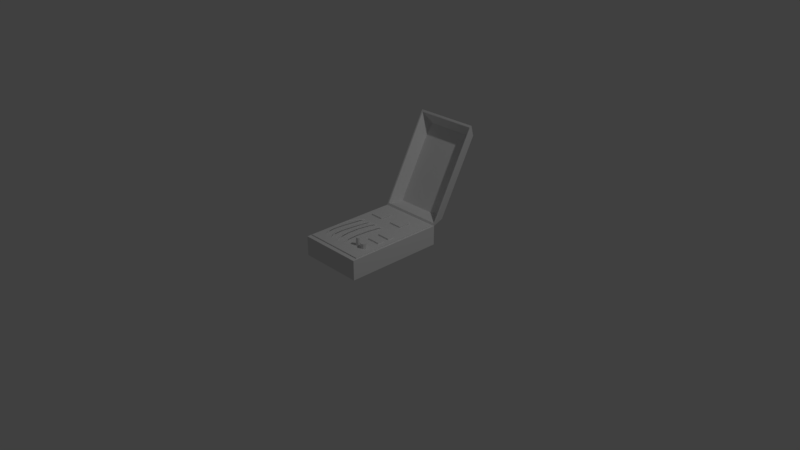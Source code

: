 # Source: circuit.blend  (saved by Blender 2.79.0; exported with 4.5.12 LTS)
import bpy
from mathutils import Matrix  # noqa: F401  (used for matrix-valued properties, if any)

bpy.ops.wm.read_factory_settings(use_empty=True)
scene = bpy.context.scene
scene.name = 'Scene'

# ---- collections
col_collection_1 = bpy.data.collections.new('Collection 1'); scene.collection.children.link(col_collection_1)

# ---- world
world_world = bpy.data.worlds.new('World'); scene.world = world_world
world_world.color = (0.05088, 0.05088, 0.05088)
world_world.use_sun_shadow = False
world_world.sun_shadow_jitter_overblur = 0.0
world_world.cycles.sampling_method = 'MANUAL'

# ---- cameras
cam_camera = bpy.data.cameras.new('Camera')
cam_camera.clip_end = 100.0
cam_camera.lens = 35.0
cam_camera.sensor_width = 32.0
cam_camera.sensor_height = 18.0
cam_camera.ortho_scale = 7.314
cam_camera.dof.focus_distance = 0.0
cam_camera.dof.aperture_fstop = 128.0

# ---- lights
light_lamp = bpy.data.lights.new('Lamp', 'POINT')
light_lamp.transmission_factor = 0.0
light_lamp.cutoff_distance = 30.0
light_lamp.energy = 100.0
light_lamp.shadow_buffer_clip_start = 1.001
light_lamp.shadow_soft_size = 0.1
light_lamp.shadow_maximum_resolution = 0.006
light_lamp.use_absolute_resolution = True
light_lamp_001 = bpy.data.lights.new('Lamp.001', 'POINT')
light_lamp_001.transmission_factor = 0.0
light_lamp_001.cutoff_distance = 30.0
light_lamp_001.energy = 100.0
light_lamp_001.shadow_buffer_clip_start = 1.001
light_lamp_001.shadow_soft_size = 0.1
light_lamp_001.shadow_maximum_resolution = 0.006
light_lamp_001.use_absolute_resolution = True

# ---- meshes
me_cube = bpy.data.meshes.new('Cube')
me_cube.from_pydata([(-0.4601, 1.388, 1.507), (-0.3907, 1.504, 1.324), (-0.4601, 0.7394, 0.3039), (-0.3907, 0.956, 0.3078), (0.4331, 1.388, 1.507), (0.3637, 1.504, 1.324), (0.4331, 0.7394, 0.3039), (0.3637, 0.956, 0.3078), (-0.4407, 0.7536, 0.3301), (-0.4407, 1.374, 1.481), (0.4137, 0.7536, 0.3301), (0.4137, 1.374, 1.481), (-0.3784, 0.9498, 0.3324), (-0.3784, 1.48, 1.315), (0.3514, 0.9498, 0.3324), (0.3514, 1.48, 1.315)], [], [(0, 1, 3, 2), (2, 3, 7, 6), (6, 7, 5, 4), (4, 5, 1, 0), (4, 0, 9, 11), (7, 3, 1, 5), (9, 8, 12, 13), (2, 6, 10, 8), (0, 2, 8, 9), (6, 4, 11, 10), (12, 14, 15, 13), (11, 9, 13, 15), (8, 10, 14, 12), (10, 11, 15, 14)])
me_cube.use_remesh_preserve_volume = False
me_cube.use_remesh_preserve_attributes = False
me_cube.use_mirror_vertex_groups = False
me_cube.update()
me_cube_019 = bpy.data.meshes.new('Cube.019')
me_cube_019.from_pydata([(-0.3286, 0.3599, 0.3219), (-0.3286, 0.3599, 0.3229), (-0.3183, 0.3599, 0.3219), (-0.3183, 0.3599, 0.3229), (-0.3286, 0.3531, 0.3219), (-0.3286, 0.3531, 0.3229), (-0.3183, 0.3531, 0.3219), (-0.3183, 0.3531, 0.3229), (-0.3286, 0.3512, 0.3219), (-0.3286, 0.3512, 0.3229), (-0.3183, 0.3512, 0.3219), (-0.3183, 0.3512, 0.3229), (-0.3286, 0.3522, 0.3157), (-0.3183, 0.3522, 0.3157), (-0.3286, 0.3503, 0.3157), (-0.3183, 0.3503, 0.3157), (-0.3079, 0.3599, 0.3219), (-0.3079, 0.3599, 0.3229), (-0.2976, 0.3599, 0.3219), (-0.2976, 0.3599, 0.3229), (-0.3079, 0.3531, 0.3219), (-0.3079, 0.3531, 0.3229), (-0.2976, 0.3531, 0.3219), (-0.2976, 0.3531, 0.3229), (-0.3079, 0.3512, 0.3219), (-0.3079, 0.3512, 0.3229), (-0.2976, 0.3512, 0.3219), (-0.2976, 0.3512, 0.3229), (-0.3079, 0.3522, 0.3157), (-0.2976, 0.3522, 0.3157), (-0.3079, 0.3503, 0.3157), (-0.2976, 0.3503, 0.3157), (-0.2873, 0.3599, 0.3219), (-0.2873, 0.3599, 0.3229), (-0.2769, 0.3599, 0.3219), (-0.2769, 0.3599, 0.3229), (-0.2873, 0.3531, 0.3219), (-0.2873, 0.3531, 0.3229), (-0.2769, 0.3531, 0.3219), (-0.2769, 0.3531, 0.3229), (-0.2873, 0.3512, 0.3219), (-0.2873, 0.3512, 0.3229), (-0.2769, 0.3512, 0.3219), (-0.2769, 0.3512, 0.3229), (-0.2873, 0.3522, 0.3157), (-0.2769, 0.3522, 0.3157), (-0.2873, 0.3503, 0.3157), (-0.2769, 0.3503, 0.3157), (-0.2666, 0.3599, 0.3219), (-0.2666, 0.3599, 0.3229), (-0.2563, 0.3599, 0.3219), (-0.2563, 0.3599, 0.3229), (-0.2666, 0.3531, 0.3219), (-0.2666, 0.3531, 0.3229), (-0.2563, 0.3531, 0.3219), (-0.2563, 0.3531, 0.3229), (-0.2666, 0.3512, 0.3219), (-0.2666, 0.3512, 0.3229), (-0.2563, 0.3512, 0.3219), (-0.2563, 0.3512, 0.3229), (-0.2666, 0.3522, 0.3157), (-0.2563, 0.3522, 0.3157), (-0.2666, 0.3503, 0.3157), (-0.2563, 0.3503, 0.3157), (-0.2459, 0.3599, 0.3219), (-0.2459, 0.3599, 0.3229), (-0.2356, 0.3599, 0.3219), (-0.2356, 0.3599, 0.3229), (-0.2459, 0.3531, 0.3219), (-0.2459, 0.3531, 0.3229), (-0.2356, 0.3531, 0.3219), (-0.2356, 0.3531, 0.3229), (-0.2459, 0.3512, 0.3219), (-0.2459, 0.3512, 0.3229), (-0.2356, 0.3512, 0.3219), (-0.2356, 0.3512, 0.3229), (-0.2459, 0.3522, 0.3157), (-0.2356, 0.3522, 0.3157), (-0.2459, 0.3503, 0.3157), (-0.2356, 0.3503, 0.3157), (-0.2253, 0.3599, 0.3219), (-0.2253, 0.3599, 0.3229), (-0.2149, 0.3599, 0.3219), (-0.2149, 0.3599, 0.3229), (-0.2253, 0.3531, 0.3219), (-0.2253, 0.3531, 0.3229), (-0.2149, 0.3531, 0.3219), (-0.2149, 0.3531, 0.3229), (-0.2253, 0.3512, 0.3219), (-0.2253, 0.3512, 0.3229), (-0.2149, 0.3512, 0.3219), (-0.2149, 0.3512, 0.3229), (-0.2253, 0.3522, 0.3157), (-0.2149, 0.3522, 0.3157), (-0.2253, 0.3503, 0.3157), (-0.2149, 0.3503, 0.3157), (-0.2046, 0.3599, 0.3219), (-0.2046, 0.3599, 0.3229), (-0.1942, 0.3599, 0.3219), (-0.1942, 0.3599, 0.3229), (-0.2046, 0.3531, 0.3219), (-0.2046, 0.3531, 0.3229), (-0.1942, 0.3531, 0.3219), (-0.1942, 0.3531, 0.3229), (-0.2046, 0.3512, 0.3219), (-0.2046, 0.3512, 0.3229), (-0.1942, 0.3512, 0.3219), (-0.1942, 0.3512, 0.3229), (-0.2046, 0.3522, 0.3157), (-0.1942, 0.3522, 0.3157), (-0.2046, 0.3503, 0.3157), (-0.1942, 0.3503, 0.3157), (-0.1839, 0.3599, 0.3219), (-0.1839, 0.3599, 0.3229), (-0.1736, 0.3599, 0.3219), (-0.1736, 0.3599, 0.3229), (-0.1839, 0.3531, 0.3219), (-0.1839, 0.3531, 0.3229), (-0.1736, 0.3531, 0.3219), (-0.1736, 0.3531, 0.3229), (-0.1839, 0.3512, 0.3219), (-0.1839, 0.3512, 0.3229), (-0.1736, 0.3512, 0.3219), (-0.1736, 0.3512, 0.3229), (-0.1839, 0.3522, 0.3157), (-0.1736, 0.3522, 0.3157), (-0.1839, 0.3503, 0.3157), (-0.1736, 0.3503, 0.3157), (-0.1736, 0.5393, 0.3219), (-0.1736, 0.5393, 0.3229), (-0.1839, 0.5393, 0.3219), (-0.1839, 0.5393, 0.3229), (-0.1736, 0.5461, 0.3219), (-0.1736, 0.5461, 0.3229), (-0.1839, 0.5461, 0.3219), (-0.1839, 0.5461, 0.3229), (-0.1736, 0.548, 0.3219), (-0.1736, 0.548, 0.3229), (-0.1839, 0.548, 0.3219), (-0.1839, 0.548, 0.3229), (-0.1736, 0.547, 0.3157), (-0.1839, 0.547, 0.3157), (-0.1736, 0.5489, 0.3157), (-0.1839, 0.5489, 0.3157), (-0.1942, 0.5393, 0.3219), (-0.1942, 0.5393, 0.3229), (-0.2046, 0.5393, 0.3219), (-0.2046, 0.5393, 0.3229), (-0.1942, 0.5461, 0.3219), (-0.1942, 0.5461, 0.3229), (-0.2046, 0.5461, 0.3219), (-0.2046, 0.5461, 0.3229), (-0.1942, 0.548, 0.3219), (-0.1942, 0.548, 0.3229), (-0.2046, 0.548, 0.3219), (-0.2046, 0.548, 0.3229), (-0.1942, 0.547, 0.3157), (-0.2046, 0.547, 0.3157), (-0.1942, 0.5489, 0.3157), (-0.2046, 0.5489, 0.3157), (-0.2149, 0.5393, 0.3219), (-0.2149, 0.5393, 0.3229), (-0.2253, 0.5393, 0.3219), (-0.2253, 0.5393, 0.3229), (-0.2149, 0.5461, 0.3219), (-0.2149, 0.5461, 0.3229), (-0.2253, 0.5461, 0.3219), (-0.2253, 0.5461, 0.3229), (-0.2149, 0.548, 0.3219), (-0.2149, 0.548, 0.3229), (-0.2253, 0.548, 0.3219), (-0.2253, 0.548, 0.3229), (-0.2149, 0.547, 0.3157), (-0.2253, 0.547, 0.3157), (-0.2149, 0.5489, 0.3157), (-0.2253, 0.5489, 0.3157), (-0.2356, 0.5393, 0.3219), (-0.2356, 0.5393, 0.3229), (-0.2459, 0.5393, 0.3219), (-0.2459, 0.5393, 0.3229), (-0.2356, 0.5461, 0.3219), (-0.2356, 0.5461, 0.3229), (-0.2459, 0.5461, 0.3219), (-0.2459, 0.5461, 0.3229), (-0.2356, 0.548, 0.3219), (-0.2356, 0.548, 0.3229), (-0.2459, 0.548, 0.3219), (-0.2459, 0.548, 0.3229), (-0.2356, 0.547, 0.3157), (-0.2459, 0.547, 0.3157), (-0.2356, 0.5489, 0.3157), (-0.2459, 0.5489, 0.3157), (-0.2563, 0.5393, 0.3219), (-0.2563, 0.5393, 0.3229), (-0.2666, 0.5393, 0.3219), (-0.2666, 0.5393, 0.3229), (-0.2563, 0.5461, 0.3219), (-0.2563, 0.5461, 0.3229), (-0.2666, 0.5461, 0.3219), (-0.2666, 0.5461, 0.3229), (-0.2563, 0.548, 0.3219), (-0.2563, 0.548, 0.3229), (-0.2666, 0.548, 0.3219), (-0.2666, 0.548, 0.3229), (-0.2563, 0.547, 0.3157), (-0.2666, 0.547, 0.3157), (-0.2563, 0.5489, 0.3157), (-0.2666, 0.5489, 0.3157), (-0.2769, 0.5393, 0.3219), (-0.2769, 0.5393, 0.3229), (-0.2873, 0.5393, 0.3219), (-0.2873, 0.5393, 0.3229), (-0.2769, 0.5461, 0.3219), (-0.2769, 0.5461, 0.3229), (-0.2873, 0.5461, 0.3219), (-0.2873, 0.5461, 0.3229), (-0.2769, 0.548, 0.3219), (-0.2769, 0.548, 0.3229), (-0.2873, 0.548, 0.3219), (-0.2873, 0.548, 0.3229), (-0.2769, 0.547, 0.3157), (-0.2873, 0.547, 0.3157), (-0.2769, 0.5489, 0.3157), (-0.2873, 0.5489, 0.3157), (-0.2976, 0.5393, 0.3219), (-0.2976, 0.5393, 0.3229), (-0.3079, 0.5393, 0.3219), (-0.3079, 0.5393, 0.3229), (-0.2976, 0.5461, 0.3219), (-0.2976, 0.5461, 0.3229), (-0.3079, 0.5461, 0.3219), (-0.3079, 0.5461, 0.3229), (-0.2976, 0.548, 0.3219), (-0.2976, 0.548, 0.3229), (-0.3079, 0.548, 0.3219), (-0.3079, 0.548, 0.3229), (-0.2976, 0.547, 0.3157), (-0.3079, 0.547, 0.3157), (-0.2976, 0.5489, 0.3157), (-0.3079, 0.5489, 0.3157), (-0.3183, 0.5393, 0.3219), (-0.3183, 0.5393, 0.3229), (-0.3286, 0.5393, 0.3219), (-0.3286, 0.5393, 0.3229), (-0.3183, 0.5461, 0.3219), (-0.3183, 0.5461, 0.3229), (-0.3286, 0.5461, 0.3219), (-0.3286, 0.5461, 0.3229), (-0.3183, 0.548, 0.3219), (-0.3183, 0.548, 0.3229), (-0.3286, 0.548, 0.3219), (-0.3286, 0.548, 0.3229), (-0.3183, 0.547, 0.3157), (-0.3286, 0.547, 0.3157), (-0.3183, 0.5489, 0.3157), (-0.3286, 0.5489, 0.3157), (-0.34, 0.5273, 0.3219), (-0.34, 0.5273, 0.3229), (-0.34, 0.517, 0.3219), (-0.34, 0.517, 0.3229), (-0.3468, 0.5273, 0.3219), (-0.3468, 0.5273, 0.3229), (-0.3468, 0.517, 0.3219), (-0.3468, 0.517, 0.3229), (-0.3487, 0.5273, 0.3219), (-0.3487, 0.5273, 0.3229), (-0.3487, 0.517, 0.3219), (-0.3487, 0.517, 0.3229), (-0.3477, 0.5273, 0.3157), (-0.3477, 0.517, 0.3157), (-0.3496, 0.5273, 0.3157), (-0.3496, 0.517, 0.3157), (-0.34, 0.5067, 0.3219), (-0.34, 0.5067, 0.3229), (-0.34, 0.4963, 0.3219), (-0.34, 0.4963, 0.3229), (-0.3468, 0.5067, 0.3219), (-0.3468, 0.5067, 0.3229), (-0.3468, 0.4963, 0.3219), (-0.3468, 0.4963, 0.3229), (-0.3487, 0.5067, 0.3219), (-0.3487, 0.5067, 0.3229), (-0.3487, 0.4963, 0.3219), (-0.3487, 0.4963, 0.3229), (-0.3477, 0.5067, 0.3157), (-0.3477, 0.4963, 0.3157), (-0.3496, 0.5067, 0.3157), (-0.3496, 0.4963, 0.3157), (-0.34, 0.486, 0.3219), (-0.34, 0.486, 0.3229), (-0.34, 0.4757, 0.3219), (-0.34, 0.4757, 0.3229), (-0.3468, 0.486, 0.3219), (-0.3468, 0.486, 0.3229), (-0.3468, 0.4757, 0.3219), (-0.3468, 0.4757, 0.3229), (-0.3487, 0.486, 0.3219), (-0.3487, 0.486, 0.3229), (-0.3487, 0.4757, 0.3219), (-0.3487, 0.4757, 0.3229), (-0.3477, 0.486, 0.3157), (-0.3477, 0.4757, 0.3157), (-0.3496, 0.486, 0.3157), (-0.3496, 0.4757, 0.3157), (-0.34, 0.4653, 0.3219), (-0.34, 0.4653, 0.3229), (-0.34, 0.455, 0.3219), (-0.34, 0.455, 0.3229), (-0.3468, 0.4653, 0.3219), (-0.3468, 0.4653, 0.3229), (-0.3468, 0.455, 0.3219), (-0.3468, 0.455, 0.3229), (-0.3487, 0.4653, 0.3219), (-0.3487, 0.4653, 0.3229), (-0.3487, 0.455, 0.3219), (-0.3487, 0.455, 0.3229), (-0.3477, 0.4653, 0.3157), (-0.3477, 0.455, 0.3157), (-0.3496, 0.4653, 0.3157), (-0.3496, 0.455, 0.3157), (-0.34, 0.4447, 0.3219), (-0.34, 0.4447, 0.3229), (-0.34, 0.4343, 0.3219), (-0.34, 0.4343, 0.3229), (-0.3468, 0.4447, 0.3219), (-0.3468, 0.4447, 0.3229), (-0.3468, 0.4343, 0.3219), (-0.3468, 0.4343, 0.3229), (-0.3487, 0.4447, 0.3219), (-0.3487, 0.4447, 0.3229), (-0.3487, 0.4343, 0.3219), (-0.3487, 0.4343, 0.3229), (-0.3477, 0.4447, 0.3157), (-0.3477, 0.4343, 0.3157), (-0.3496, 0.4447, 0.3157), (-0.3496, 0.4343, 0.3157), (-0.34, 0.424, 0.3219), (-0.34, 0.424, 0.3229), (-0.34, 0.4137, 0.3219), (-0.34, 0.4137, 0.3229), (-0.3468, 0.424, 0.3219), (-0.3468, 0.424, 0.3229), (-0.3468, 0.4137, 0.3219), (-0.3468, 0.4137, 0.3229), (-0.3487, 0.424, 0.3219), (-0.3487, 0.424, 0.3229), (-0.3487, 0.4137, 0.3219), (-0.3487, 0.4137, 0.3229), (-0.3477, 0.424, 0.3157), (-0.3477, 0.4137, 0.3157), (-0.3496, 0.424, 0.3157), (-0.3496, 0.4137, 0.3157), (-0.34, 0.4033, 0.3219), (-0.34, 0.4033, 0.3229), (-0.34, 0.393, 0.3219), (-0.34, 0.393, 0.3229), (-0.3468, 0.4033, 0.3219), (-0.3468, 0.4033, 0.3229), (-0.3468, 0.393, 0.3219), (-0.3468, 0.393, 0.3229), (-0.3487, 0.4033, 0.3219), (-0.3487, 0.4033, 0.3229), (-0.3487, 0.393, 0.3219), (-0.3487, 0.393, 0.3229), (-0.3477, 0.4033, 0.3157), (-0.3477, 0.393, 0.3157), (-0.3496, 0.4033, 0.3157), (-0.3496, 0.393, 0.3157), (-0.34, 0.3827, 0.3219), (-0.34, 0.3827, 0.3229), (-0.34, 0.3723, 0.3219), (-0.34, 0.3723, 0.3229), (-0.3468, 0.3827, 0.3219), (-0.3468, 0.3827, 0.3229), (-0.3468, 0.3723, 0.3219), (-0.3468, 0.3723, 0.3229), (-0.3487, 0.3827, 0.3219), (-0.3487, 0.3827, 0.3229), (-0.3487, 0.3723, 0.3219), (-0.3487, 0.3723, 0.3229), (-0.3477, 0.3827, 0.3157), (-0.3477, 0.3723, 0.3157), (-0.3496, 0.3827, 0.3157), (-0.3496, 0.3723, 0.3157), (-0.1606, 0.3723, 0.3219), (-0.1606, 0.3723, 0.3229), (-0.1606, 0.3827, 0.3219), (-0.1606, 0.3827, 0.3229), (-0.1538, 0.3723, 0.3219), (-0.1538, 0.3723, 0.3229), (-0.1538, 0.3827, 0.3219), (-0.1538, 0.3827, 0.3229), (-0.1519, 0.3723, 0.3219), (-0.1519, 0.3723, 0.3229), (-0.1519, 0.3827, 0.3219), (-0.1519, 0.3827, 0.3229), (-0.1529, 0.3723, 0.3157), (-0.1529, 0.3827, 0.3157), (-0.151, 0.3723, 0.3157), (-0.151, 0.3827, 0.3157), (-0.1606, 0.393, 0.3219), (-0.1606, 0.393, 0.3229), (-0.1606, 0.4033, 0.3219), (-0.1606, 0.4033, 0.3229), (-0.1538, 0.393, 0.3219), (-0.1538, 0.393, 0.3229), (-0.1538, 0.4033, 0.3219), (-0.1538, 0.4033, 0.3229), (-0.1519, 0.393, 0.3219), (-0.1519, 0.393, 0.3229), (-0.1519, 0.4033, 0.3219), (-0.1519, 0.4033, 0.3229), (-0.1529, 0.393, 0.3157), (-0.1529, 0.4033, 0.3157), (-0.151, 0.393, 0.3157), (-0.151, 0.4033, 0.3157), (-0.1606, 0.4137, 0.3219), (-0.1606, 0.4137, 0.3229), (-0.1606, 0.424, 0.3219), (-0.1606, 0.424, 0.3229), (-0.1538, 0.4137, 0.3219), (-0.1538, 0.4137, 0.3229), (-0.1538, 0.424, 0.3219), (-0.1538, 0.424, 0.3229), (-0.1519, 0.4137, 0.3219), (-0.1519, 0.4137, 0.3229), (-0.1519, 0.424, 0.3219), (-0.1519, 0.424, 0.3229), (-0.1529, 0.4137, 0.3157), (-0.1529, 0.424, 0.3157), (-0.151, 0.4137, 0.3157), (-0.151, 0.424, 0.3157), (-0.1606, 0.4343, 0.3219), (-0.1606, 0.4343, 0.3229), (-0.1606, 0.4447, 0.3219), (-0.1606, 0.4447, 0.3229), (-0.1538, 0.4343, 0.3219), (-0.1538, 0.4343, 0.3229), (-0.1538, 0.4447, 0.3219), (-0.1538, 0.4447, 0.3229), (-0.1519, 0.4343, 0.3219), (-0.1519, 0.4343, 0.3229), (-0.1519, 0.4447, 0.3219), (-0.1519, 0.4447, 0.3229), (-0.1529, 0.4343, 0.3157), (-0.1529, 0.4447, 0.3157), (-0.151, 0.4343, 0.3157), (-0.151, 0.4447, 0.3157), (-0.1606, 0.455, 0.3219), (-0.1606, 0.455, 0.3229), (-0.1606, 0.4653, 0.3219), (-0.1606, 0.4653, 0.3229), (-0.1538, 0.455, 0.3219), (-0.1538, 0.455, 0.3229), (-0.1538, 0.4653, 0.3219), (-0.1538, 0.4653, 0.3229), (-0.1519, 0.455, 0.3219), (-0.1519, 0.455, 0.3229), (-0.1519, 0.4653, 0.3219), (-0.1519, 0.4653, 0.3229), (-0.1529, 0.455, 0.3157), (-0.1529, 0.4653, 0.3157), (-0.151, 0.455, 0.3157), (-0.151, 0.4653, 0.3157), (-0.1606, 0.4757, 0.3219), (-0.1606, 0.4757, 0.3229), (-0.1606, 0.486, 0.3219), (-0.1606, 0.486, 0.3229), (-0.1538, 0.4757, 0.3219), (-0.1538, 0.4757, 0.3229), (-0.1538, 0.486, 0.3219), (-0.1538, 0.486, 0.3229), (-0.1519, 0.4757, 0.3219), (-0.1519, 0.4757, 0.3229), (-0.1519, 0.486, 0.3219), (-0.1519, 0.486, 0.3229), (-0.1529, 0.4757, 0.3157), (-0.1529, 0.486, 0.3157), (-0.151, 0.4757, 0.3157), (-0.151, 0.486, 0.3157), (-0.1606, 0.4963, 0.3219), (-0.1606, 0.4963, 0.3229), (-0.1606, 0.5067, 0.3219), (-0.1606, 0.5067, 0.3229), (-0.1538, 0.4963, 0.3219), (-0.1538, 0.4963, 0.3229), (-0.1538, 0.5067, 0.3219), (-0.1538, 0.5067, 0.3229), (-0.1519, 0.4963, 0.3219), (-0.1519, 0.4963, 0.3229), (-0.1519, 0.5067, 0.3219), (-0.1519, 0.5067, 0.3229), (-0.1529, 0.4963, 0.3157), (-0.1529, 0.5067, 0.3157), (-0.151, 0.4963, 0.3157), (-0.151, 0.5067, 0.3157), (-0.1606, 0.517, 0.3219), (-0.1606, 0.517, 0.3229), (-0.1606, 0.5273, 0.3219), (-0.1606, 0.5273, 0.3229), (-0.1538, 0.517, 0.3219), (-0.1538, 0.517, 0.3229), (-0.1538, 0.5273, 0.3219), (-0.1538, 0.5273, 0.3229), (-0.1519, 0.517, 0.3219), (-0.1519, 0.517, 0.3229), (-0.1519, 0.5273, 0.3219), (-0.1519, 0.5273, 0.3229), (-0.1529, 0.517, 0.3157), (-0.1529, 0.5273, 0.3157), (-0.151, 0.517, 0.3157), (-0.151, 0.5273, 0.3157), (-0.3405, 0.3596, 0.3164), (-0.3405, 0.3596, 0.3337), (-0.3405, 0.5396, 0.3164), (-0.3405, 0.5396, 0.3337), (-0.1606, 0.3596, 0.3164), (-0.1606, 0.3596, 0.3337), (-0.1606, 0.5396, 0.3164), (-0.1606, 0.5396, 0.3337), (0.1667, 0.02423, 0.3219), (0.1667, 0.02423, 0.3229), (0.1771, 0.02423, 0.3219), (0.1771, 0.02423, 0.3229), (0.1667, 0.01744, 0.3219), (0.1667, 0.01744, 0.3229), (0.1771, 0.01744, 0.3219), (0.1771, 0.01744, 0.3229), (0.1667, 0.01554, 0.3219), (0.1667, 0.01554, 0.3229), (0.1771, 0.01554, 0.3219), (0.1771, 0.01554, 0.3229), (0.1667, 0.01654, 0.3157), (0.1771, 0.01654, 0.3157), (0.1667, 0.01464, 0.3157), (0.1771, 0.01464, 0.3157), (0.1874, 0.02423, 0.3219), (0.1874, 0.02423, 0.3229), (0.1978, 0.02423, 0.3219), (0.1978, 0.02423, 0.3229), (0.1874, 0.01744, 0.3219), (0.1874, 0.01744, 0.3229), (0.1978, 0.01744, 0.3219), (0.1978, 0.01744, 0.3229), (0.1874, 0.01554, 0.3219), (0.1874, 0.01554, 0.3229), (0.1978, 0.01554, 0.3219), (0.1978, 0.01554, 0.3229), (0.1874, 0.01654, 0.3157), (0.1978, 0.01654, 0.3157), (0.1874, 0.01464, 0.3157), (0.1978, 0.01464, 0.3157), (0.2081, 0.02423, 0.3219), (0.2081, 0.02423, 0.3229), (0.2184, 0.02423, 0.3219), (0.2184, 0.02423, 0.3229), (0.2081, 0.01744, 0.3219), (0.2081, 0.01744, 0.3229), (0.2184, 0.01744, 0.3219), (0.2184, 0.01744, 0.3229), (0.2081, 0.01554, 0.3219), (0.2081, 0.01554, 0.3229), (0.2184, 0.01554, 0.3219), (0.2184, 0.01554, 0.3229), (0.2081, 0.01654, 0.3157), (0.2184, 0.01654, 0.3157), (0.2081, 0.01464, 0.3157), (0.2184, 0.01464, 0.3157), (0.2288, 0.02423, 0.3219), (0.2288, 0.02423, 0.3229), (0.2391, 0.02423, 0.3219), (0.2391, 0.02423, 0.3229), (0.2288, 0.01744, 0.3219), (0.2288, 0.01744, 0.3229), (0.2391, 0.01744, 0.3219), (0.2391, 0.01744, 0.3229), (0.2288, 0.01554, 0.3219), (0.2288, 0.01554, 0.3229), (0.2391, 0.01554, 0.3219), (0.2391, 0.01554, 0.3229), (0.2288, 0.01654, 0.3157), (0.2391, 0.01654, 0.3157), (0.2288, 0.01464, 0.3157), (0.2391, 0.01464, 0.3157), (0.2494, 0.02423, 0.3219), (0.2494, 0.02423, 0.3229), (0.2598, 0.02423, 0.3219), (0.2598, 0.02423, 0.3229), (0.2494, 0.01744, 0.3219), (0.2494, 0.01744, 0.3229), (0.2598, 0.01744, 0.3219), (0.2598, 0.01744, 0.3229), (0.2494, 0.01554, 0.3219), (0.2494, 0.01554, 0.3229), (0.2598, 0.01554, 0.3219), (0.2598, 0.01554, 0.3229), (0.2494, 0.01654, 0.3157), (0.2598, 0.01654, 0.3157), (0.2494, 0.01464, 0.3157), (0.2598, 0.01464, 0.3157), (0.2701, 0.02423, 0.3219), (0.2701, 0.02423, 0.3229), (0.2804, 0.02423, 0.3219), (0.2804, 0.02423, 0.3229), (0.2701, 0.01744, 0.3219), (0.2701, 0.01744, 0.3229), (0.2804, 0.01744, 0.3219), (0.2804, 0.01744, 0.3229), (0.2701, 0.01554, 0.3219), (0.2701, 0.01554, 0.3229), (0.2804, 0.01554, 0.3219), (0.2804, 0.01554, 0.3229), (0.2701, 0.01654, 0.3157), (0.2804, 0.01654, 0.3157), (0.2701, 0.01464, 0.3157), (0.2804, 0.01464, 0.3157), (0.2908, 0.02423, 0.3219), (0.2908, 0.02423, 0.3229), (0.3011, 0.02423, 0.3219), (0.3011, 0.02423, 0.3229), (0.2908, 0.01744, 0.3219), (0.2908, 0.01744, 0.3229), (0.3011, 0.01744, 0.3219), (0.3011, 0.01744, 0.3229), (0.2908, 0.01554, 0.3219), (0.2908, 0.01554, 0.3229), (0.3011, 0.01554, 0.3219), (0.3011, 0.01554, 0.3229), (0.2908, 0.01654, 0.3157), (0.3011, 0.01654, 0.3157), (0.2908, 0.01464, 0.3157), (0.3011, 0.01464, 0.3157), (0.3114, 0.02423, 0.3219), (0.3114, 0.02423, 0.3229), (0.3218, 0.02423, 0.3219), (0.3218, 0.02423, 0.3229), (0.3114, 0.01744, 0.3219), (0.3114, 0.01744, 0.3229), (0.3218, 0.01744, 0.3219), (0.3218, 0.01744, 0.3229), (0.3114, 0.01554, 0.3219), (0.3114, 0.01554, 0.3229), (0.3218, 0.01554, 0.3219), (0.3218, 0.01554, 0.3229), (0.3114, 0.01654, 0.3157), (0.3218, 0.01654, 0.3157), (0.3114, 0.01464, 0.3157), (0.3218, 0.01464, 0.3157), (0.3218, 0.1176, 0.3219), (0.3218, 0.1176, 0.3229), (0.3114, 0.1176, 0.3219), (0.3114, 0.1176, 0.3229), (0.3218, 0.1243, 0.3219), (0.3218, 0.1243, 0.3229), (0.3114, 0.1243, 0.3219), (0.3114, 0.1243, 0.3229), (0.3218, 0.1262, 0.3219), (0.3218, 0.1262, 0.3229), (0.3114, 0.1262, 0.3219), (0.3114, 0.1262, 0.3229), (0.3218, 0.1253, 0.3157), (0.3114, 0.1253, 0.3157), (0.3218, 0.1271, 0.3157), (0.3114, 0.1271, 0.3157), (0.3011, 0.1176, 0.3219), (0.3011, 0.1176, 0.3229), (0.2908, 0.1176, 0.3219), (0.2908, 0.1176, 0.3229), (0.3011, 0.1243, 0.3219), (0.3011, 0.1243, 0.3229), (0.2908, 0.1243, 0.3219), (0.2908, 0.1243, 0.3229), (0.3011, 0.1262, 0.3219), (0.3011, 0.1262, 0.3229), (0.2908, 0.1262, 0.3219), (0.2908, 0.1262, 0.3229), (0.3011, 0.1253, 0.3157), (0.2908, 0.1253, 0.3157), (0.3011, 0.1271, 0.3157), (0.2908, 0.1271, 0.3157), (0.2804, 0.1176, 0.3219), (0.2804, 0.1176, 0.3229), (0.2701, 0.1176, 0.3219), (0.2701, 0.1176, 0.3229), (0.2804, 0.1243, 0.3219), (0.2804, 0.1243, 0.3229), (0.2701, 0.1243, 0.3219), (0.2701, 0.1243, 0.3229), (0.2804, 0.1262, 0.3219), (0.2804, 0.1262, 0.3229), (0.2701, 0.1262, 0.3219), (0.2701, 0.1262, 0.3229), (0.2804, 0.1253, 0.3157), (0.2701, 0.1253, 0.3157), (0.2804, 0.1271, 0.3157), (0.2701, 0.1271, 0.3157), (0.2598, 0.1176, 0.3219), (0.2598, 0.1176, 0.3229), (0.2494, 0.1176, 0.3219), (0.2494, 0.1176, 0.3229), (0.2598, 0.1243, 0.3219), (0.2598, 0.1243, 0.3229), (0.2494, 0.1243, 0.3219), (0.2494, 0.1243, 0.3229), (0.2598, 0.1262, 0.3219), (0.2598, 0.1262, 0.3229), (0.2494, 0.1262, 0.3219), (0.2494, 0.1262, 0.3229), (0.2598, 0.1253, 0.3157), (0.2494, 0.1253, 0.3157), (0.2598, 0.1271, 0.3157), (0.2494, 0.1271, 0.3157), (0.2391, 0.1176, 0.3219), (0.2391, 0.1176, 0.3229), (0.2288, 0.1176, 0.3219), (0.2288, 0.1176, 0.3229), (0.2391, 0.1243, 0.3219), (0.2391, 0.1243, 0.3229), (0.2288, 0.1243, 0.3219), (0.2288, 0.1243, 0.3229), (0.2391, 0.1262, 0.3219), (0.2391, 0.1262, 0.3229), (0.2288, 0.1262, 0.3219), (0.2288, 0.1262, 0.3229), (0.2391, 0.1253, 0.3157), (0.2288, 0.1253, 0.3157), (0.2391, 0.1271, 0.3157), (0.2288, 0.1271, 0.3157), (0.2184, 0.1176, 0.3219), (0.2184, 0.1176, 0.3229), (0.2081, 0.1176, 0.3219), (0.2081, 0.1176, 0.3229), (0.2184, 0.1243, 0.3219), (0.2184, 0.1243, 0.3229), (0.2081, 0.1243, 0.3219), (0.2081, 0.1243, 0.3229), (0.2184, 0.1262, 0.3219), (0.2184, 0.1262, 0.3229), (0.2081, 0.1262, 0.3219), (0.2081, 0.1262, 0.3229), (0.2184, 0.1253, 0.3157), (0.2081, 0.1253, 0.3157), (0.2184, 0.1271, 0.3157), (0.2081, 0.1271, 0.3157), (0.1978, 0.1176, 0.3219), (0.1978, 0.1176, 0.3229), (0.1874, 0.1176, 0.3219), (0.1874, 0.1176, 0.3229), (0.1978, 0.1243, 0.3219), (0.1978, 0.1243, 0.3229), (0.1874, 0.1243, 0.3219), (0.1874, 0.1243, 0.3229), (0.1978, 0.1262, 0.3219), (0.1978, 0.1262, 0.3229), (0.1874, 0.1262, 0.3219), (0.1874, 0.1262, 0.3229), (0.1978, 0.1253, 0.3157), (0.1874, 0.1253, 0.3157), (0.1978, 0.1271, 0.3157), (0.1874, 0.1271, 0.3157), (0.1771, 0.1176, 0.3219), (0.1771, 0.1176, 0.3229), (0.1667, 0.1176, 0.3219), (0.1667, 0.1176, 0.3229), (0.1771, 0.1243, 0.3219), (0.1771, 0.1243, 0.3229), (0.1667, 0.1243, 0.3219), (0.1667, 0.1243, 0.3229), (0.1771, 0.1262, 0.3219), (0.1771, 0.1262, 0.3229), (0.1667, 0.1262, 0.3219), (0.1667, 0.1262, 0.3229), (0.1771, 0.1253, 0.3157), (0.1667, 0.1253, 0.3157), (0.1771, 0.1271, 0.3157), (0.1667, 0.1271, 0.3157), (0.1548, 0.02395, 0.3164), (0.1548, 0.02395, 0.3337), (0.1548, 0.1178, 0.3164), (0.1548, 0.1178, 0.3337), (0.3348, 0.02396, 0.3164), (0.3348, 0.02396, 0.3337), (0.3348, 0.1178, 0.3164), (0.3348, 0.1178, 0.3337), (0.1667, -0.14, 0.3219), (0.1667, -0.14, 0.3229), (0.1771, -0.14, 0.3219), (0.1771, -0.14, 0.3229), (0.1667, -0.1468, 0.3219), (0.1667, -0.1468, 0.3229), (0.1771, -0.1468, 0.3219), (0.1771, -0.1468, 0.3229), (0.1667, -0.1487, 0.3219), (0.1667, -0.1487, 0.3229), (0.1771, -0.1487, 0.3219), (0.1771, -0.1487, 0.3229), (0.1667, -0.1477, 0.3157), (0.1771, -0.1477, 0.3157), (0.1667, -0.1496, 0.3157), (0.1771, -0.1496, 0.3157), (0.1874, -0.14, 0.3219), (0.1874, -0.14, 0.3229), (0.1978, -0.14, 0.3219), (0.1978, -0.14, 0.3229), (0.1874, -0.1468, 0.3219), (0.1874, -0.1468, 0.3229), (0.1978, -0.1468, 0.3219), (0.1978, -0.1468, 0.3229), (0.1874, -0.1487, 0.3219), (0.1874, -0.1487, 0.3229), (0.1978, -0.1487, 0.3219), (0.1978, -0.1487, 0.3229), (0.1874, -0.1477, 0.3157), (0.1978, -0.1477, 0.3157), (0.1874, -0.1496, 0.3157), (0.1978, -0.1496, 0.3157), (0.2081, -0.14, 0.3219), (0.2081, -0.14, 0.3229), (0.2184, -0.14, 0.3219), (0.2184, -0.14, 0.3229), (0.2081, -0.1468, 0.3219), (0.2081, -0.1468, 0.3229), (0.2184, -0.1468, 0.3219), (0.2184, -0.1468, 0.3229), (0.2081, -0.1487, 0.3219), (0.2081, -0.1487, 0.3229), (0.2184, -0.1487, 0.3219), (0.2184, -0.1487, 0.3229), (0.2081, -0.1477, 0.3157), (0.2184, -0.1477, 0.3157), (0.2081, -0.1496, 0.3157), (0.2184, -0.1496, 0.3157), (0.2288, -0.14, 0.3219), (0.2288, -0.14, 0.3229), (0.2391, -0.14, 0.3219), (0.2391, -0.14, 0.3229), (0.2288, -0.1468, 0.3219), (0.2288, -0.1468, 0.3229), (0.2391, -0.1468, 0.3219), (0.2391, -0.1468, 0.3229), (0.2288, -0.1487, 0.3219), (0.2288, -0.1487, 0.3229), (0.2391, -0.1487, 0.3219), (0.2391, -0.1487, 0.3229), (0.2288, -0.1477, 0.3157), (0.2391, -0.1477, 0.3157), (0.2288, -0.1496, 0.3157), (0.2391, -0.1496, 0.3157), (0.2494, -0.14, 0.3219), (0.2494, -0.14, 0.3229), (0.2598, -0.14, 0.3219), (0.2598, -0.14, 0.3229), (0.2494, -0.1468, 0.3219), (0.2494, -0.1468, 0.3229), (0.2598, -0.1468, 0.3219), (0.2598, -0.1468, 0.3229), (0.2494, -0.1487, 0.3219), (0.2494, -0.1487, 0.3229), (0.2598, -0.1487, 0.3219), (0.2598, -0.1487, 0.3229), (0.2494, -0.1477, 0.3157), (0.2598, -0.1477, 0.3157), (0.2494, -0.1496, 0.3157), (0.2598, -0.1496, 0.3157), (0.2701, -0.14, 0.3219), (0.2701, -0.14, 0.3229), (0.2804, -0.14, 0.3219), (0.2804, -0.14, 0.3229), (0.2701, -0.1468, 0.3219), (0.2701, -0.1468, 0.3229), (0.2804, -0.1468, 0.3219), (0.2804, -0.1468, 0.3229), (0.2701, -0.1487, 0.3219), (0.2701, -0.1487, 0.3229), (0.2804, -0.1487, 0.3219), (0.2804, -0.1487, 0.3229), (0.2701, -0.1477, 0.3157), (0.2804, -0.1477, 0.3157), (0.2701, -0.1496, 0.3157), (0.2804, -0.1496, 0.3157), (0.2908, -0.14, 0.3219), (0.2908, -0.14, 0.3229), (0.3011, -0.14, 0.3219), (0.3011, -0.14, 0.3229), (0.2908, -0.1468, 0.3219), (0.2908, -0.1468, 0.3229), (0.3011, -0.1468, 0.3219), (0.3011, -0.1468, 0.3229), (0.2908, -0.1487, 0.3219), (0.2908, -0.1487, 0.3229), (0.3011, -0.1487, 0.3219), (0.3011, -0.1487, 0.3229), (0.2908, -0.1477, 0.3157), (0.3011, -0.1477, 0.3157), (0.2908, -0.1496, 0.3157), (0.3011, -0.1496, 0.3157), (0.3114, -0.14, 0.3219), (0.3114, -0.14, 0.3229), (0.3218, -0.14, 0.3219), (0.3218, -0.14, 0.3229), (0.3114, -0.1468, 0.3219), (0.3114, -0.1468, 0.3229), (0.3218, -0.1468, 0.3219), (0.3218, -0.1468, 0.3229), (0.3114, -0.1487, 0.3219), (0.3114, -0.1487, 0.3229), (0.3218, -0.1487, 0.3219), (0.3218, -0.1487, 0.3229), (0.3114, -0.1477, 0.3157), (0.3218, -0.1477, 0.3157), (0.3114, -0.1496, 0.3157), (0.3218, -0.1496, 0.3157), (0.3218, -0.04669, 0.3219), (0.3218, -0.04669, 0.3229), (0.3114, -0.04669, 0.3219), (0.3114, -0.04669, 0.3229), (0.3218, -0.0399, 0.3219), (0.3218, -0.0399, 0.3229), (0.3114, -0.0399, 0.3219), (0.3114, -0.0399, 0.3229), (0.3218, -0.038, 0.3219), (0.3218, -0.038, 0.3229), (0.3114, -0.038, 0.3219), (0.3114, -0.038, 0.3229), (0.3218, -0.039, 0.3157), (0.3114, -0.039, 0.3157), (0.3218, -0.0371, 0.3157), (0.3114, -0.0371, 0.3157), (0.3011, -0.04669, 0.3219), (0.3011, -0.04669, 0.3229), (0.2908, -0.04669, 0.3219), (0.2908, -0.04669, 0.3229), (0.3011, -0.0399, 0.3219), (0.3011, -0.0399, 0.3229), (0.2908, -0.0399, 0.3219), (0.2908, -0.0399, 0.3229), (0.3011, -0.038, 0.3219), (0.3011, -0.038, 0.3229), (0.2908, -0.038, 0.3219), (0.2908, -0.038, 0.3229), (0.3011, -0.039, 0.3157), (0.2908, -0.039, 0.3157), (0.3011, -0.0371, 0.3157), (0.2908, -0.0371, 0.3157), (0.2804, -0.04669, 0.3219), (0.2804, -0.04669, 0.3229), (0.2701, -0.04669, 0.3219), (0.2701, -0.04669, 0.3229), (0.2804, -0.0399, 0.3219), (0.2804, -0.0399, 0.3229), (0.2701, -0.0399, 0.3219), (0.2701, -0.0399, 0.3229), (0.2804, -0.038, 0.3219), (0.2804, -0.038, 0.3229), (0.2701, -0.038, 0.3219), (0.2701, -0.038, 0.3229), (0.2804, -0.039, 0.3157), (0.2701, -0.039, 0.3157), (0.2804, -0.0371, 0.3157), (0.2701, -0.0371, 0.3157), (0.2598, -0.04669, 0.3219), (0.2598, -0.04669, 0.3229), (0.2494, -0.04669, 0.3219), (0.2494, -0.04669, 0.3229), (0.2598, -0.0399, 0.3219), (0.2598, -0.0399, 0.3229), (0.2494, -0.0399, 0.3219), (0.2494, -0.0399, 0.3229), (0.2598, -0.038, 0.3219), (0.2598, -0.038, 0.3229), (0.2494, -0.038, 0.3219), (0.2494, -0.038, 0.3229), (0.2598, -0.039, 0.3157), (0.2494, -0.039, 0.3157), (0.2598, -0.0371, 0.3157), (0.2494, -0.0371, 0.3157), (0.2391, -0.04669, 0.3219), (0.2391, -0.04669, 0.3229), (0.2288, -0.04669, 0.3219), (0.2288, -0.04669, 0.3229), (0.2391, -0.0399, 0.3219), (0.2391, -0.0399, 0.3229), (0.2288, -0.0399, 0.3219), (0.2288, -0.0399, 0.3229), (0.2391, -0.038, 0.3219), (0.2391, -0.038, 0.3229), (0.2288, -0.038, 0.3219), (0.2288, -0.038, 0.3229), (0.2391, -0.039, 0.3157), (0.2288, -0.039, 0.3157), (0.2391, -0.0371, 0.3157), (0.2288, -0.0371, 0.3157), (0.2184, -0.04669, 0.3219), (0.2184, -0.04669, 0.3229), (0.2081, -0.04669, 0.3219), (0.2081, -0.04669, 0.3229), (0.2184, -0.0399, 0.3219), (0.2184, -0.0399, 0.3229), (0.2081, -0.0399, 0.3219), (0.2081, -0.0399, 0.3229), (0.2184, -0.038, 0.3219), (0.2184, -0.038, 0.3229), (0.2081, -0.038, 0.3219), (0.2081, -0.038, 0.3229), (0.2184, -0.039, 0.3157), (0.2081, -0.039, 0.3157), (0.2184, -0.0371, 0.3157), (0.2081, -0.0371, 0.3157), (0.1978, -0.04669, 0.3219), (0.1978, -0.04669, 0.3229), (0.1874, -0.04669, 0.3219), (0.1874, -0.04669, 0.3229), (0.1978, -0.0399, 0.3219), (0.1978, -0.0399, 0.3229), (0.1874, -0.0399, 0.3219), (0.1874, -0.0399, 0.3229), (0.1978, -0.038, 0.3219), (0.1978, -0.038, 0.3229), (0.1874, -0.038, 0.3219), (0.1874, -0.038, 0.3229), (0.1978, -0.039, 0.3157), (0.1874, -0.039, 0.3157), (0.1978, -0.0371, 0.3157), (0.1874, -0.0371, 0.3157), (0.1771, -0.04669, 0.3219), (0.1771, -0.04669, 0.3229), (0.1667, -0.04669, 0.3219), (0.1667, -0.04669, 0.3229), (0.1771, -0.0399, 0.3219), (0.1771, -0.0399, 0.3229), (0.1667, -0.0399, 0.3219), (0.1667, -0.0399, 0.3229), (0.1771, -0.038, 0.3219), (0.1771, -0.038, 0.3229), (0.1667, -0.038, 0.3219), (0.1667, -0.038, 0.3229), (0.1771, -0.039, 0.3157), (0.1667, -0.039, 0.3157), (0.1771, -0.0371, 0.3157), (0.1667, -0.0371, 0.3157), (0.1548, -0.1403, 0.3164), (0.1548, -0.1403, 0.3337), (0.1548, -0.04644, 0.3164), (0.1548, -0.04644, 0.3337), (0.3348, -0.1403, 0.3164), (0.3348, -0.1403, 0.3337), (0.3348, -0.04644, 0.3164), (0.3348, -0.04644, 0.3337), (0.02204, 0.3599, 0.3219), (0.02204, 0.3599, 0.3229), (0.03238, 0.3599, 0.3219), (0.03238, 0.3599, 0.3229), (0.02204, 0.3531, 0.3219), (0.02204, 0.3531, 0.3229), (0.03238, 0.3531, 0.3219), (0.03238, 0.3531, 0.3229), (0.02204, 0.3512, 0.3219), (0.02204, 0.3512, 0.3229), (0.03238, 0.3512, 0.3219), (0.03238, 0.3512, 0.3229), (0.02204, 0.3522, 0.3157), (0.03238, 0.3522, 0.3157), (0.02204, 0.3503, 0.3157), (0.03238, 0.3503, 0.3157), (0.04271, 0.3599, 0.3219), (0.04271, 0.3599, 0.3229), (0.05305, 0.3599, 0.3219), (0.05305, 0.3599, 0.3229), (0.04271, 0.3531, 0.3219), (0.04271, 0.3531, 0.3229), (0.05305, 0.3531, 0.3219), (0.05305, 0.3531, 0.3229), (0.04271, 0.3512, 0.3219), (0.04271, 0.3512, 0.3229), (0.05305, 0.3512, 0.3219), (0.05305, 0.3512, 0.3229), (0.04271, 0.3522, 0.3157), (0.05305, 0.3522, 0.3157), (0.04271, 0.3503, 0.3157), (0.05305, 0.3503, 0.3157), (0.06338, 0.3599, 0.3219), (0.06338, 0.3599, 0.3229), (0.07372, 0.3599, 0.3219), (0.07372, 0.3599, 0.3229), (0.06338, 0.3531, 0.3219), (0.06338, 0.3531, 0.3229), (0.07372, 0.3531, 0.3219), (0.07372, 0.3531, 0.3229), (0.06338, 0.3512, 0.3219), (0.06338, 0.3512, 0.3229), (0.07372, 0.3512, 0.3219), (0.07372, 0.3512, 0.3229), (0.06338, 0.3522, 0.3157), (0.07372, 0.3522, 0.3157), (0.06338, 0.3503, 0.3157), (0.07372, 0.3503, 0.3157), (0.08405, 0.3599, 0.3219), (0.08405, 0.3599, 0.3229), (0.09439, 0.3599, 0.3219), (0.09439, 0.3599, 0.3229), (0.08405, 0.3531, 0.3219), (0.08405, 0.3531, 0.3229), (0.09439, 0.3531, 0.3219), (0.09439, 0.3531, 0.3229), (0.08405, 0.3512, 0.3219), (0.08405, 0.3512, 0.3229), (0.09439, 0.3512, 0.3219), (0.09439, 0.3512, 0.3229), (0.08405, 0.3522, 0.3157), (0.09439, 0.3522, 0.3157), (0.08405, 0.3503, 0.3157), (0.09439, 0.3503, 0.3157), (0.1047, 0.3599, 0.3219), (0.1047, 0.3599, 0.3229), (0.1151, 0.3599, 0.3219), (0.1151, 0.3599, 0.3229), (0.1047, 0.3531, 0.3219), (0.1047, 0.3531, 0.3229), (0.1151, 0.3531, 0.3219), (0.1151, 0.3531, 0.3229), (0.1047, 0.3512, 0.3219), (0.1047, 0.3512, 0.3229), (0.1151, 0.3512, 0.3219), (0.1151, 0.3512, 0.3229), (0.1047, 0.3522, 0.3157), (0.1151, 0.3522, 0.3157), (0.1047, 0.3503, 0.3157), (0.1151, 0.3503, 0.3157), (0.1254, 0.3599, 0.3219), (0.1254, 0.3599, 0.3229), (0.1357, 0.3599, 0.3219), (0.1357, 0.3599, 0.3229), (0.1254, 0.3531, 0.3219), (0.1254, 0.3531, 0.3229), (0.1357, 0.3531, 0.3219), (0.1357, 0.3531, 0.3229), (0.1254, 0.3512, 0.3219), (0.1254, 0.3512, 0.3229), (0.1357, 0.3512, 0.3219), (0.1357, 0.3512, 0.3229), (0.1254, 0.3522, 0.3157), (0.1357, 0.3522, 0.3157), (0.1254, 0.3503, 0.3157), (0.1357, 0.3503, 0.3157), (0.1461, 0.3599, 0.3219), (0.1461, 0.3599, 0.3229), (0.1564, 0.3599, 0.3219), (0.1564, 0.3599, 0.3229), (0.1461, 0.3531, 0.3219), (0.1461, 0.3531, 0.3229), (0.1564, 0.3531, 0.3219), (0.1564, 0.3531, 0.3229), (0.1461, 0.3512, 0.3219), (0.1461, 0.3512, 0.3229), (0.1564, 0.3512, 0.3219), (0.1564, 0.3512, 0.3229), (0.1461, 0.3522, 0.3157), (0.1564, 0.3522, 0.3157), (0.1461, 0.3503, 0.3157), (0.1564, 0.3503, 0.3157), (0.1667, 0.3599, 0.3219), (0.1667, 0.3599, 0.3229), (0.1771, 0.3599, 0.3219), (0.1771, 0.3599, 0.3229), (0.1667, 0.3531, 0.3219), (0.1667, 0.3531, 0.3229), (0.1771, 0.3531, 0.3219), (0.1771, 0.3531, 0.3229), (0.1667, 0.3512, 0.3219), (0.1667, 0.3512, 0.3229), (0.1771, 0.3512, 0.3219), (0.1771, 0.3512, 0.3229), (0.1667, 0.3522, 0.3157), (0.1771, 0.3522, 0.3157), (0.1667, 0.3503, 0.3157), (0.1771, 0.3503, 0.3157), (0.1771, 0.5393, 0.3219), (0.1771, 0.5393, 0.3229), (0.1667, 0.5393, 0.3219), (0.1667, 0.5393, 0.3229), (0.1771, 0.5461, 0.3219), (0.1771, 0.5461, 0.3229), (0.1667, 0.5461, 0.3219), (0.1667, 0.5461, 0.3229), (0.1771, 0.548, 0.3219), (0.1771, 0.548, 0.3229), (0.1667, 0.548, 0.3219), (0.1667, 0.548, 0.3229), (0.1771, 0.547, 0.3157), (0.1667, 0.547, 0.3157), (0.1771, 0.5489, 0.3157), (0.1667, 0.5489, 0.3157), (0.1564, 0.5393, 0.3219), (0.1564, 0.5393, 0.3229), (0.1461, 0.5393, 0.3219), (0.1461, 0.5393, 0.3229), (0.1564, 0.5461, 0.3219), (0.1564, 0.5461, 0.3229), (0.1461, 0.5461, 0.3219), (0.1461, 0.5461, 0.3229), (0.1564, 0.548, 0.3219), (0.1564, 0.548, 0.3229), (0.1461, 0.548, 0.3219), (0.1461, 0.548, 0.3229), (0.1564, 0.547, 0.3157), (0.1461, 0.547, 0.3157), (0.1564, 0.5489, 0.3157), (0.1461, 0.5489, 0.3157), (0.1357, 0.5393, 0.3219), (0.1357, 0.5393, 0.3229), (0.1254, 0.5393, 0.3219), (0.1254, 0.5393, 0.3229), (0.1357, 0.5461, 0.3219), (0.1357, 0.5461, 0.3229), (0.1254, 0.5461, 0.3219), (0.1254, 0.5461, 0.3229), (0.1357, 0.548, 0.3219), (0.1357, 0.548, 0.3229), (0.1254, 0.548, 0.3219), (0.1254, 0.548, 0.3229), (0.1357, 0.547, 0.3157), (0.1254, 0.547, 0.3157), (0.1357, 0.5489, 0.3157), (0.1254, 0.5489, 0.3157), (0.1151, 0.5393, 0.3219), (0.1151, 0.5393, 0.3229), (0.1047, 0.5393, 0.3219), (0.1047, 0.5393, 0.3229), (0.1151, 0.5461, 0.3219), (0.1151, 0.5461, 0.3229), (0.1047, 0.5461, 0.3219), (0.1047, 0.5461, 0.3229), (0.1151, 0.548, 0.3219), (0.1151, 0.548, 0.3229), (0.1047, 0.548, 0.3219), (0.1047, 0.548, 0.3229), (0.1151, 0.547, 0.3157), (0.1047, 0.547, 0.3157), (0.1151, 0.5489, 0.3157), (0.1047, 0.5489, 0.3157), (0.09439, 0.5393, 0.3219), (0.09439, 0.5393, 0.3229), (0.08405, 0.5393, 0.3219), (0.08405, 0.5393, 0.3229), (0.09439, 0.5461, 0.3219), (0.09439, 0.5461, 0.3229), (0.08405, 0.5461, 0.3219), (0.08405, 0.5461, 0.3229), (0.09439, 0.548, 0.3219), (0.09439, 0.548, 0.3229), (0.08405, 0.548, 0.3219), (0.08405, 0.548, 0.3229), (0.09439, 0.547, 0.3157), (0.08405, 0.547, 0.3157), (0.09439, 0.5489, 0.3157), (0.08405, 0.5489, 0.3157), (0.07372, 0.5393, 0.3219), (0.07372, 0.5393, 0.3229), (0.06338, 0.5393, 0.3219), (0.06338, 0.5393, 0.3229), (0.07372, 0.5461, 0.3219), (0.07372, 0.5461, 0.3229), (0.06338, 0.5461, 0.3219), (0.06338, 0.5461, 0.3229), (0.07372, 0.548, 0.3219), (0.07372, 0.548, 0.3229), (0.06338, 0.548, 0.3219), (0.06338, 0.548, 0.3229), (0.07372, 0.547, 0.3157), (0.06338, 0.547, 0.3157), (0.07372, 0.5489, 0.3157), (0.06338, 0.5489, 0.3157), (0.05305, 0.5393, 0.3219), (0.05305, 0.5393, 0.3229), (0.04271, 0.5393, 0.3219), (0.04271, 0.5393, 0.3229), (0.05305, 0.5461, 0.3219), (0.05305, 0.5461, 0.3229), (0.04271, 0.5461, 0.3219), (0.04271, 0.5461, 0.3229), (0.05305, 0.548, 0.3219), (0.05305, 0.548, 0.3229), (0.04271, 0.548, 0.3219), (0.04271, 0.548, 0.3229), (0.05305, 0.547, 0.3157), (0.04271, 0.547, 0.3157), (0.05305, 0.5489, 0.3157), (0.04271, 0.5489, 0.3157), (0.03238, 0.5393, 0.3219), (0.03238, 0.5393, 0.3229), (0.02204, 0.5393, 0.3219), (0.02204, 0.5393, 0.3229), (0.03238, 0.5461, 0.3219), (0.03238, 0.5461, 0.3229), (0.02204, 0.5461, 0.3219), (0.02204, 0.5461, 0.3229), (0.03238, 0.548, 0.3219), (0.03238, 0.548, 0.3229), (0.02204, 0.548, 0.3219), (0.02204, 0.548, 0.3229), (0.03238, 0.547, 0.3157), (0.02204, 0.547, 0.3157), (0.03238, 0.5489, 0.3157), (0.02204, 0.5489, 0.3157), (0.01062, 0.5273, 0.3219), (0.01062, 0.5273, 0.3229), (0.01062, 0.517, 0.3219), (0.01062, 0.517, 0.3229), (0.003825, 0.5273, 0.3219), (0.003825, 0.5273, 0.3229), (0.003825, 0.517, 0.3219), (0.003825, 0.517, 0.3229), (0.001929, 0.5273, 0.3219), (0.001929, 0.5273, 0.3229), (0.001929, 0.517, 0.3219), (0.001929, 0.517, 0.3229), (0.002922, 0.5273, 0.3157), (0.002922, 0.517, 0.3157), (0.001026, 0.5273, 0.3157), (0.001026, 0.517, 0.3157), (0.01062, 0.5067, 0.3219), (0.01062, 0.5067, 0.3229), (0.01062, 0.4963, 0.3219), (0.01062, 0.4963, 0.3229), (0.003825, 0.5067, 0.3219), (0.003825, 0.5067, 0.3229), (0.003825, 0.4963, 0.3219), (0.003825, 0.4963, 0.3229), (0.001929, 0.5067, 0.3219), (0.001929, 0.5067, 0.3229), (0.001929, 0.4963, 0.3219), (0.001929, 0.4963, 0.3229), (0.002922, 0.5067, 0.3157), (0.002922, 0.4963, 0.3157), (0.001026, 0.5067, 0.3157), (0.001026, 0.4963, 0.3157), (0.01062, 0.486, 0.3219), (0.01062, 0.486, 0.3229), (0.01062, 0.4757, 0.3219), (0.01062, 0.4757, 0.3229), (0.003825, 0.486, 0.3219), (0.003825, 0.486, 0.3229), (0.003825, 0.4757, 0.3219), (0.003825, 0.4757, 0.3229), (0.001929, 0.486, 0.3219), (0.001929, 0.486, 0.3229), (0.001929, 0.4757, 0.3219), (0.001929, 0.4757, 0.3229), (0.002922, 0.486, 0.3157), (0.002922, 0.4757, 0.3157), (0.001026, 0.486, 0.3157), (0.001026, 0.4757, 0.3157), (0.01062, 0.4653, 0.3219), (0.01062, 0.4653, 0.3229), (0.01062, 0.455, 0.3219), (0.01062, 0.455, 0.3229), (0.003825, 0.4653, 0.3219), (0.003825, 0.4653, 0.3229), (0.003825, 0.455, 0.3219), (0.003825, 0.455, 0.3229), (0.001929, 0.4653, 0.3219), (0.001929, 0.4653, 0.3229), (0.001929, 0.455, 0.3219), (0.001929, 0.455, 0.3229), (0.002922, 0.4653, 0.3157), (0.002922, 0.455, 0.3157), (0.001026, 0.4653, 0.3157), (0.001026, 0.455, 0.3157), (0.01062, 0.4447, 0.3219), (0.01062, 0.4447, 0.3229), (0.01062, 0.4343, 0.3219), (0.01062, 0.4343, 0.3229), (0.003825, 0.4447, 0.3219), (0.003825, 0.4447, 0.3229), (0.003825, 0.4343, 0.3219), (0.003825, 0.4343, 0.3229), (0.001929, 0.4447, 0.3219), (0.001929, 0.4447, 0.3229), (0.001929, 0.4343, 0.3219), (0.001929, 0.4343, 0.3229), (0.002922, 0.4447, 0.3157), (0.002922, 0.4343, 0.3157), (0.001026, 0.4447, 0.3157), (0.001026, 0.4343, 0.3157), (0.01062, 0.424, 0.3219), (0.01062, 0.424, 0.3229), (0.01062, 0.4137, 0.3219), (0.01062, 0.4137, 0.3229), (0.003825, 0.424, 0.3219), (0.003825, 0.424, 0.3229), (0.003825, 0.4137, 0.3219), (0.003825, 0.4137, 0.3229), (0.001929, 0.424, 0.3219), (0.001929, 0.424, 0.3229), (0.001929, 0.4137, 0.3219), (0.001929, 0.4137, 0.3229), (0.002922, 0.424, 0.3157), (0.002922, 0.4137, 0.3157), (0.001026, 0.424, 0.3157), (0.001026, 0.4137, 0.3157), (0.01062, 0.4033, 0.3219), (0.01062, 0.4033, 0.3229), (0.01062, 0.393, 0.3219), (0.01062, 0.393, 0.3229), (0.003825, 0.4033, 0.3219), (0.003825, 0.4033, 0.3229), (0.003826, 0.393, 0.3219), (0.003826, 0.393, 0.3229), (0.001929, 0.4033, 0.3219), (0.001929, 0.4033, 0.3229), (0.001929, 0.393, 0.3219), (0.001929, 0.393, 0.3229), (0.002922, 0.4033, 0.3157), (0.002922, 0.393, 0.3157), (0.001026, 0.4033, 0.3157), (0.001026, 0.393, 0.3157), (0.01062, 0.3827, 0.3219), (0.01062, 0.3827, 0.3229), (0.01062, 0.3723, 0.3219), (0.01062, 0.3723, 0.3229), (0.003826, 0.3827, 0.3219), (0.003826, 0.3827, 0.3229), (0.003826, 0.3723, 0.3219), (0.003826, 0.3723, 0.3229), (0.001929, 0.3827, 0.3219), (0.001929, 0.3827, 0.3229), (0.001929, 0.3723, 0.3219), (0.001929, 0.3723, 0.3229), (0.002922, 0.3827, 0.3157), (0.002922, 0.3723, 0.3157), (0.001026, 0.3827, 0.3157), (0.001026, 0.3723, 0.3157), (0.19, 0.3723, 0.3219), (0.19, 0.3723, 0.3229), (0.19, 0.3827, 0.3219), (0.19, 0.3827, 0.3229), (0.1968, 0.3723, 0.3219), (0.1968, 0.3723, 0.3229), (0.1968, 0.3827, 0.3219), (0.1968, 0.3827, 0.3229), (0.1987, 0.3723, 0.3219), (0.1987, 0.3723, 0.3229), (0.1987, 0.3827, 0.3219), (0.1987, 0.3827, 0.3229), (0.1977, 0.3723, 0.3157), (0.1977, 0.3827, 0.3157), (0.1996, 0.3723, 0.3157), (0.1996, 0.3827, 0.3157), (0.19, 0.393, 0.3219), (0.19, 0.393, 0.3229), (0.19, 0.4033, 0.3219), (0.19, 0.4033, 0.3229), (0.1968, 0.393, 0.3219), (0.1968, 0.393, 0.3229), (0.1968, 0.4033, 0.3219), (0.1968, 0.4033, 0.3229), (0.1987, 0.393, 0.3219), (0.1987, 0.393, 0.3229), (0.1987, 0.4033, 0.3219), (0.1987, 0.4033, 0.3229), (0.1977, 0.393, 0.3157), (0.1977, 0.4033, 0.3157), (0.1996, 0.393, 0.3157), (0.1996, 0.4033, 0.3157), (0.19, 0.4137, 0.3219), (0.19, 0.4137, 0.3229), (0.19, 0.424, 0.3219), (0.19, 0.424, 0.3229), (0.1968, 0.4137, 0.3219), (0.1968, 0.4137, 0.3229), (0.1968, 0.424, 0.3219), (0.1968, 0.424, 0.3229), (0.1987, 0.4137, 0.3219), (0.1987, 0.4137, 0.3229), (0.1987, 0.424, 0.3219), (0.1987, 0.424, 0.3229), (0.1977, 0.4137, 0.3157), (0.1977, 0.424, 0.3157), (0.1996, 0.4137, 0.3157), (0.1996, 0.424, 0.3157), (0.19, 0.4343, 0.3219), (0.19, 0.4343, 0.3229), (0.19, 0.4447, 0.3219), (0.19, 0.4447, 0.3229), (0.1968, 0.4343, 0.3219), (0.1968, 0.4343, 0.3229), (0.1968, 0.4447, 0.3219), (0.1968, 0.4447, 0.3229), (0.1987, 0.4343, 0.3219), (0.1987, 0.4343, 0.3229), (0.1987, 0.4447, 0.3219), (0.1987, 0.4447, 0.3229), (0.1977, 0.4343, 0.3157), (0.1977, 0.4447, 0.3157), (0.1996, 0.4343, 0.3157), (0.1996, 0.4447, 0.3157), (0.19, 0.455, 0.3219), (0.19, 0.455, 0.3229), (0.19, 0.4653, 0.3219), (0.19, 0.4653, 0.3229), (0.1968, 0.455, 0.3219), (0.1968, 0.455, 0.3229), (0.1968, 0.4653, 0.3219), (0.1968, 0.4653, 0.3229), (0.1987, 0.455, 0.3219), (0.1987, 0.455, 0.3229), (0.1987, 0.4653, 0.3219), (0.1987, 0.4653, 0.3229), (0.1977, 0.455, 0.3157), (0.1977, 0.4653, 0.3157), (0.1996, 0.455, 0.3157), (0.1996, 0.4653, 0.3157), (0.19, 0.4757, 0.3219), (0.19, 0.4757, 0.3229), (0.19, 0.486, 0.3219), (0.19, 0.486, 0.3229), (0.1968, 0.4757, 0.3219), (0.1968, 0.4757, 0.3229), (0.1968, 0.486, 0.3219), (0.1968, 0.486, 0.3229), (0.1987, 0.4757, 0.3219), (0.1987, 0.4757, 0.3229), (0.1987, 0.486, 0.3219), (0.1987, 0.486, 0.3229), (0.1977, 0.4757, 0.3157), (0.1977, 0.486, 0.3157), (0.1996, 0.4757, 0.3157), (0.1996, 0.486, 0.3157), (0.19, 0.4963, 0.3219), (0.19, 0.4963, 0.3229), (0.19, 0.5067, 0.3219), (0.19, 0.5067, 0.3229), (0.1968, 0.4963, 0.3219), (0.1968, 0.4963, 0.3229), (0.1968, 0.5067, 0.3219), (0.1968, 0.5067, 0.3229), (0.1987, 0.4963, 0.3219), (0.1987, 0.4963, 0.3229), (0.1987, 0.5067, 0.3219), (0.1987, 0.5067, 0.3229), (0.1977, 0.4963, 0.3157), (0.1977, 0.5067, 0.3157), (0.1996, 0.4963, 0.3157), (0.1996, 0.5067, 0.3157), (0.19, 0.517, 0.3219), (0.19, 0.517, 0.3229), (0.19, 0.5273, 0.3219), (0.19, 0.5273, 0.3229), (0.1968, 0.517, 0.3219), (0.1968, 0.517, 0.3229), (0.1968, 0.5273, 0.3219), (0.1968, 0.5273, 0.3229), (0.1987, 0.517, 0.3219), (0.1987, 0.517, 0.3229), (0.1987, 0.5273, 0.3219), (0.1987, 0.5273, 0.3229), (0.1977, 0.517, 0.3157), (0.1977, 0.5273, 0.3157), (0.1996, 0.517, 0.3157), (0.1996, 0.5273, 0.3157), (0.01011, 0.3596, 0.3164), (0.01011, 0.3596, 0.3337), (0.01011, 0.5396, 0.3164), (0.01011, 0.5396, 0.3337), (0.1901, 0.3596, 0.3164), (0.1901, 0.3596, 0.3337), (0.1901, 0.5396, 0.3164), (0.1901, 0.5396, 0.3337)], [], [(0, 1, 3, 2), (2, 3, 7, 6), (7, 5, 9, 11), (4, 5, 1, 0), (2, 6, 4, 0), (7, 3, 1, 5), (10, 11, 9, 8), (6, 7, 11, 10), (5, 4, 8, 9), (8, 4, 12, 14), (12, 13, 15, 14), (10, 8, 14, 15), (4, 6, 13, 12), (6, 10, 15, 13), (16, 17, 19, 18), (18, 19, 23, 22), (23, 21, 25, 27), (20, 21, 17, 16), (18, 22, 20, 16), (23, 19, 17, 21), (26, 27, 25, 24), (22, 23, 27, 26), (21, 20, 24, 25), (24, 20, 28, 30), (28, 29, 31, 30), (26, 24, 30, 31), (20, 22, 29, 28), (22, 26, 31, 29), (32, 33, 35, 34), (34, 35, 39, 38), (39, 37, 41, 43), (36, 37, 33, 32), (34, 38, 36, 32), (39, 35, 33, 37), (42, 43, 41, 40), (38, 39, 43, 42), (37, 36, 40, 41), (40, 36, 44, 46), (44, 45, 47, 46), (42, 40, 46, 47), (36, 38, 45, 44), (38, 42, 47, 45), (48, 49, 51, 50), (50, 51, 55, 54), (55, 53, 57, 59), (52, 53, 49, 48), (50, 54, 52, 48), (55, 51, 49, 53), (58, 59, 57, 56), (54, 55, 59, 58), (53, 52, 56, 57), (56, 52, 60, 62), (60, 61, 63, 62), (58, 56, 62, 63), (52, 54, 61, 60), (54, 58, 63, 61), (64, 65, 67, 66), (66, 67, 71, 70), (71, 69, 73, 75), (68, 69, 65, 64), (66, 70, 68, 64), (71, 67, 65, 69), (74, 75, 73, 72), (70, 71, 75, 74), (69, 68, 72, 73), (72, 68, 76, 78), (76, 77, 79, 78), (74, 72, 78, 79), (68, 70, 77, 76), (70, 74, 79, 77), (80, 81, 83, 82), (82, 83, 87, 86), (87, 85, 89, 91), (84, 85, 81, 80), (82, 86, 84, 80), (87, 83, 81, 85), (90, 91, 89, 88), (86, 87, 91, 90), (85, 84, 88, 89), (88, 84, 92, 94), (92, 93, 95, 94), (90, 88, 94, 95), (84, 86, 93, 92), (86, 90, 95, 93), (96, 97, 99, 98), (98, 99, 103, 102), (103, 101, 105, 107), (100, 101, 97, 96), (98, 102, 100, 96), (103, 99, 97, 101), (106, 107, 105, 104), (102, 103, 107, 106), (101, 100, 104, 105), (104, 100, 108, 110), (108, 109, 111, 110), (106, 104, 110, 111), (100, 102, 109, 108), (102, 106, 111, 109), (112, 113, 115, 114), (114, 115, 119, 118), (119, 117, 121, 123), (116, 117, 113, 112), (114, 118, 116, 112), (119, 115, 113, 117), (122, 123, 121, 120), (118, 119, 123, 122), (117, 116, 120, 121), (120, 116, 124, 126), (124, 125, 127, 126), (122, 120, 126, 127), (116, 118, 125, 124), (118, 122, 127, 125), (128, 129, 131, 130), (130, 131, 135, 134), (135, 133, 137, 139), (132, 133, 129, 128), (130, 134, 132, 128), (135, 131, 129, 133), (138, 139, 137, 136), (134, 135, 139, 138), (133, 132, 136, 137), (136, 132, 140, 142), (140, 141, 143, 142), (138, 136, 142, 143), (132, 134, 141, 140), (134, 138, 143, 141), (144, 145, 147, 146), (146, 147, 151, 150), (151, 149, 153, 155), (148, 149, 145, 144), (146, 150, 148, 144), (151, 147, 145, 149), (154, 155, 153, 152), (150, 151, 155, 154), (149, 148, 152, 153), (152, 148, 156, 158), (156, 157, 159, 158), (154, 152, 158, 159), (148, 150, 157, 156), (150, 154, 159, 157), (160, 161, 163, 162), (162, 163, 167, 166), (167, 165, 169, 171), (164, 165, 161, 160), (162, 166, 164, 160), (167, 163, 161, 165), (170, 171, 169, 168), (166, 167, 171, 170), (165, 164, 168, 169), (168, 164, 172, 174), (172, 173, 175, 174), (170, 168, 174, 175), (164, 166, 173, 172), (166, 170, 175, 173), (176, 177, 179, 178), (178, 179, 183, 182), (183, 181, 185, 187), (180, 181, 177, 176), (178, 182, 180, 176), (183, 179, 177, 181), (186, 187, 185, 184), (182, 183, 187, 186), (181, 180, 184, 185), (184, 180, 188, 190), (188, 189, 191, 190), (186, 184, 190, 191), (180, 182, 189, 188), (182, 186, 191, 189), (192, 193, 195, 194), (194, 195, 199, 198), (199, 197, 201, 203), (196, 197, 193, 192), (194, 198, 196, 192), (199, 195, 193, 197), (202, 203, 201, 200), (198, 199, 203, 202), (197, 196, 200, 201), (200, 196, 204, 206), (204, 205, 207, 206), (202, 200, 206, 207), (196, 198, 205, 204), (198, 202, 207, 205), (208, 209, 211, 210), (210, 211, 215, 214), (215, 213, 217, 219), (212, 213, 209, 208), (210, 214, 212, 208), (215, 211, 209, 213), (218, 219, 217, 216), (214, 215, 219, 218), (213, 212, 216, 217), (216, 212, 220, 222), (220, 221, 223, 222), (218, 216, 222, 223), (212, 214, 221, 220), (214, 218, 223, 221), (224, 225, 227, 226), (226, 227, 231, 230), (231, 229, 233, 235), (228, 229, 225, 224), (226, 230, 228, 224), (231, 227, 225, 229), (234, 235, 233, 232), (230, 231, 235, 234), (229, 228, 232, 233), (232, 228, 236, 238), (236, 237, 239, 238), (234, 232, 238, 239), (228, 230, 237, 236), (230, 234, 239, 237), (240, 241, 243, 242), (242, 243, 247, 246), (247, 245, 249, 251), (244, 245, 241, 240), (242, 246, 244, 240), (247, 243, 241, 245), (250, 251, 249, 248), (246, 247, 251, 250), (245, 244, 248, 249), (248, 244, 252, 254), (252, 253, 255, 254), (250, 248, 254, 255), (244, 246, 253, 252), (246, 250, 255, 253), (256, 257, 259, 258), (258, 259, 263, 262), (263, 261, 265, 267), (260, 261, 257, 256), (258, 262, 260, 256), (263, 259, 257, 261), (266, 267, 265, 264), (262, 263, 267, 266), (261, 260, 264, 265), (264, 260, 268, 270), (268, 269, 271, 270), (266, 264, 270, 271), (260, 262, 269, 268), (262, 266, 271, 269), (272, 273, 275, 274), (274, 275, 279, 278), (279, 277, 281, 283), (276, 277, 273, 272), (274, 278, 276, 272), (279, 275, 273, 277), (282, 283, 281, 280), (278, 279, 283, 282), (277, 276, 280, 281), (280, 276, 284, 286), (284, 285, 287, 286), (282, 280, 286, 287), (276, 278, 285, 284), (278, 282, 287, 285), (288, 289, 291, 290), (290, 291, 295, 294), (295, 293, 297, 299), (292, 293, 289, 288), (290, 294, 292, 288), (295, 291, 289, 293), (298, 299, 297, 296), (294, 295, 299, 298), (293, 292, 296, 297), (296, 292, 300, 302), (300, 301, 303, 302), (298, 296, 302, 303), (292, 294, 301, 300), (294, 298, 303, 301), (304, 305, 307, 306), (306, 307, 311, 310), (311, 309, 313, 315), (308, 309, 305, 304), (306, 310, 308, 304), (311, 307, 305, 309), (314, 315, 313, 312), (310, 311, 315, 314), (309, 308, 312, 313), (312, 308, 316, 318), (316, 317, 319, 318), (314, 312, 318, 319), (308, 310, 317, 316), (310, 314, 319, 317), (320, 321, 323, 322), (322, 323, 327, 326), (327, 325, 329, 331), (324, 325, 321, 320), (322, 326, 324, 320), (327, 323, 321, 325), (330, 331, 329, 328), (326, 327, 331, 330), (325, 324, 328, 329), (328, 324, 332, 334), (332, 333, 335, 334), (330, 328, 334, 335), (324, 326, 333, 332), (326, 330, 335, 333), (336, 337, 339, 338), (338, 339, 343, 342), (343, 341, 345, 347), (340, 341, 337, 336), (338, 342, 340, 336), (343, 339, 337, 341), (346, 347, 345, 344), (342, 343, 347, 346), (341, 340, 344, 345), (344, 340, 348, 350), (348, 349, 351, 350), (346, 344, 350, 351), (340, 342, 349, 348), (342, 346, 351, 349), (352, 353, 355, 354), (354, 355, 359, 358), (359, 357, 361, 363), (356, 357, 353, 352), (354, 358, 356, 352), (359, 355, 353, 357), (362, 363, 361, 360), (358, 359, 363, 362), (357, 356, 360, 361), (360, 356, 364, 366), (364, 365, 367, 366), (362, 360, 366, 367), (356, 358, 365, 364), (358, 362, 367, 365), (368, 369, 371, 370), (370, 371, 375, 374), (375, 373, 377, 379), (372, 373, 369, 368), (370, 374, 372, 368), (375, 371, 369, 373), (378, 379, 377, 376), (374, 375, 379, 378), (373, 372, 376, 377), (376, 372, 380, 382), (380, 381, 383, 382), (378, 376, 382, 383), (372, 374, 381, 380), (374, 378, 383, 381), (384, 385, 387, 386), (386, 387, 391, 390), (391, 389, 393, 395), (388, 389, 385, 384), (386, 390, 388, 384), (391, 387, 385, 389), (394, 395, 393, 392), (390, 391, 395, 394), (389, 388, 392, 393), (392, 388, 396, 398), (396, 397, 399, 398), (394, 392, 398, 399), (388, 390, 397, 396), (390, 394, 399, 397), (400, 401, 403, 402), (402, 403, 407, 406), (407, 405, 409, 411), (404, 405, 401, 400), (402, 406, 404, 400), (407, 403, 401, 405), (410, 411, 409, 408), (406, 407, 411, 410), (405, 404, 408, 409), (408, 404, 412, 414), (412, 413, 415, 414), (410, 408, 414, 415), (404, 406, 413, 412), (406, 410, 415, 413), (416, 417, 419, 418), (418, 419, 423, 422), (423, 421, 425, 427), (420, 421, 417, 416), (418, 422, 420, 416), (423, 419, 417, 421), (426, 427, 425, 424), (422, 423, 427, 426), (421, 420, 424, 425), (424, 420, 428, 430), (428, 429, 431, 430), (426, 424, 430, 431), (420, 422, 429, 428), (422, 426, 431, 429), (432, 433, 435, 434), (434, 435, 439, 438), (439, 437, 441, 443), (436, 437, 433, 432), (434, 438, 436, 432), (439, 435, 433, 437), (442, 443, 441, 440), (438, 439, 443, 442), (437, 436, 440, 441), (440, 436, 444, 446), (444, 445, 447, 446), (442, 440, 446, 447), (436, 438, 445, 444), (438, 442, 447, 445), (448, 449, 451, 450), (450, 451, 455, 454), (455, 453, 457, 459), (452, 453, 449, 448), (450, 454, 452, 448), (455, 451, 449, 453), (458, 459, 457, 456), (454, 455, 459, 458), (453, 452, 456, 457), (456, 452, 460, 462), (460, 461, 463, 462), (458, 456, 462, 463), (452, 454, 461, 460), (454, 458, 463, 461), (464, 465, 467, 466), (466, 467, 471, 470), (471, 469, 473, 475), (468, 469, 465, 464), (466, 470, 468, 464), (471, 467, 465, 469), (474, 475, 473, 472), (470, 471, 475, 474), (469, 468, 472, 473), (472, 468, 476, 478), (476, 477, 479, 478), (474, 472, 478, 479), (468, 470, 477, 476), (470, 474, 479, 477), (480, 481, 483, 482), (482, 483, 487, 486), (487, 485, 489, 491), (484, 485, 481, 480), (482, 486, 484, 480), (487, 483, 481, 485), (490, 491, 489, 488), (486, 487, 491, 490), (485, 484, 488, 489), (488, 484, 492, 494), (492, 493, 495, 494), (490, 488, 494, 495), (484, 486, 493, 492), (486, 490, 495, 493), (496, 497, 499, 498), (498, 499, 503, 502), (503, 501, 505, 507), (500, 501, 497, 496), (498, 502, 500, 496), (503, 499, 497, 501), (506, 507, 505, 504), (502, 503, 507, 506), (501, 500, 504, 505), (504, 500, 508, 510), (508, 509, 511, 510), (506, 504, 510, 511), (500, 502, 509, 508), (502, 506, 511, 509), (512, 513, 515, 514), (514, 515, 519, 518), (518, 519, 517, 516), (516, 517, 513, 512), (514, 518, 516, 512), (519, 515, 513, 517), (520, 521, 523, 522), (522, 523, 527, 526), (527, 525, 529, 531), (524, 525, 521, 520), (522, 526, 524, 520), (527, 523, 521, 525), (530, 531, 529, 528), (526, 527, 531, 530), (525, 524, 528, 529), (528, 524, 532, 534), (532, 533, 535, 534), (530, 528, 534, 535), (524, 526, 533, 532), (526, 530, 535, 533), (536, 537, 539, 538), (538, 539, 543, 542), (543, 541, 545, 547), (540, 541, 537, 536), (538, 542, 540, 536), (543, 539, 537, 541), (546, 547, 545, 544), (542, 543, 547, 546), (541, 540, 544, 545), (544, 540, 548, 550), (548, 549, 551, 550), (546, 544, 550, 551), (540, 542, 549, 548), (542, 546, 551, 549), (552, 553, 555, 554), (554, 555, 559, 558), (559, 557, 561, 563), (556, 557, 553, 552), (554, 558, 556, 552), (559, 555, 553, 557), (562, 563, 561, 560), (558, 559, 563, 562), (557, 556, 560, 561), (560, 556, 564, 566), (564, 565, 567, 566), (562, 560, 566, 567), (556, 558, 565, 564), (558, 562, 567, 565), (568, 569, 571, 570), (570, 571, 575, 574), (575, 573, 577, 579), (572, 573, 569, 568), (570, 574, 572, 568), (575, 571, 569, 573), (578, 579, 577, 576), (574, 575, 579, 578), (573, 572, 576, 577), (576, 572, 580, 582), (580, 581, 583, 582), (578, 576, 582, 583), (572, 574, 581, 580), (574, 578, 583, 581), (584, 585, 587, 586), (586, 587, 591, 590), (591, 589, 593, 595), (588, 589, 585, 584), (586, 590, 588, 584), (591, 587, 585, 589), (594, 595, 593, 592), (590, 591, 595, 594), (589, 588, 592, 593), (592, 588, 596, 598), (596, 597, 599, 598), (594, 592, 598, 599), (588, 590, 597, 596), (590, 594, 599, 597), (600, 601, 603, 602), (602, 603, 607, 606), (607, 605, 609, 611), (604, 605, 601, 600), (602, 606, 604, 600), (607, 603, 601, 605), (610, 611, 609, 608), (606, 607, 611, 610), (605, 604, 608, 609), (608, 604, 612, 614), (612, 613, 615, 614), (610, 608, 614, 615), (604, 606, 613, 612), (606, 610, 615, 613), (616, 617, 619, 618), (618, 619, 623, 622), (623, 621, 625, 627), (620, 621, 617, 616), (618, 622, 620, 616), (623, 619, 617, 621), (626, 627, 625, 624), (622, 623, 627, 626), (621, 620, 624, 625), (624, 620, 628, 630), (628, 629, 631, 630), (626, 624, 630, 631), (620, 622, 629, 628), (622, 626, 631, 629), (632, 633, 635, 634), (634, 635, 639, 638), (639, 637, 641, 643), (636, 637, 633, 632), (634, 638, 636, 632), (639, 635, 633, 637), (642, 643, 641, 640), (638, 639, 643, 642), (637, 636, 640, 641), (640, 636, 644, 646), (644, 645, 647, 646), (642, 640, 646, 647), (636, 638, 645, 644), (638, 642, 647, 645), (648, 649, 651, 650), (650, 651, 655, 654), (655, 653, 657, 659), (652, 653, 649, 648), (650, 654, 652, 648), (655, 651, 649, 653), (658, 659, 657, 656), (654, 655, 659, 658), (653, 652, 656, 657), (656, 652, 660, 662), (660, 661, 663, 662), (658, 656, 662, 663), (652, 654, 661, 660), (654, 658, 663, 661), (664, 665, 667, 666), (666, 667, 671, 670), (671, 669, 673, 675), (668, 669, 665, 664), (666, 670, 668, 664), (671, 667, 665, 669), (674, 675, 673, 672), (670, 671, 675, 674), (669, 668, 672, 673), (672, 668, 676, 678), (676, 677, 679, 678), (674, 672, 678, 679), (668, 670, 677, 676), (670, 674, 679, 677), (680, 681, 683, 682), (682, 683, 687, 686), (687, 685, 689, 691), (684, 685, 681, 680), (682, 686, 684, 680), (687, 683, 681, 685), (690, 691, 689, 688), (686, 687, 691, 690), (685, 684, 688, 689), (688, 684, 692, 694), (692, 693, 695, 694), (690, 688, 694, 695), (684, 686, 693, 692), (686, 690, 695, 693), (696, 697, 699, 698), (698, 699, 703, 702), (703, 701, 705, 707), (700, 701, 697, 696), (698, 702, 700, 696), (703, 699, 697, 701), (706, 707, 705, 704), (702, 703, 707, 706), (701, 700, 704, 705), (704, 700, 708, 710), (708, 709, 711, 710), (706, 704, 710, 711), (700, 702, 709, 708), (702, 706, 711, 709), (712, 713, 715, 714), (714, 715, 719, 718), (719, 717, 721, 723), (716, 717, 713, 712), (714, 718, 716, 712), (719, 715, 713, 717), (722, 723, 721, 720), (718, 719, 723, 722), (717, 716, 720, 721), (720, 716, 724, 726), (724, 725, 727, 726), (722, 720, 726, 727), (716, 718, 725, 724), (718, 722, 727, 725), (728, 729, 731, 730), (730, 731, 735, 734), (735, 733, 737, 739), (732, 733, 729, 728), (730, 734, 732, 728), (735, 731, 729, 733), (738, 739, 737, 736), (734, 735, 739, 738), (733, 732, 736, 737), (736, 732, 740, 742), (740, 741, 743, 742), (738, 736, 742, 743), (732, 734, 741, 740), (734, 738, 743, 741), (744, 745, 747, 746), (746, 747, 751, 750), (751, 749, 753, 755), (748, 749, 745, 744), (746, 750, 748, 744), (751, 747, 745, 749), (754, 755, 753, 752), (750, 751, 755, 754), (749, 748, 752, 753), (752, 748, 756, 758), (756, 757, 759, 758), (754, 752, 758, 759), (748, 750, 757, 756), (750, 754, 759, 757), (760, 761, 763, 762), (762, 763, 767, 766), (767, 765, 769, 771), (764, 765, 761, 760), (762, 766, 764, 760), (767, 763, 761, 765), (770, 771, 769, 768), (766, 767, 771, 770), (765, 764, 768, 769), (768, 764, 772, 774), (772, 773, 775, 774), (770, 768, 774, 775), (764, 766, 773, 772), (766, 770, 775, 773), (776, 777, 779, 778), (778, 779, 783, 782), (782, 783, 781, 780), (780, 781, 777, 776), (778, 782, 780, 776), (783, 779, 777, 781), (784, 785, 787, 786), (786, 787, 791, 790), (791, 789, 793, 795), (788, 789, 785, 784), (786, 790, 788, 784), (791, 787, 785, 789), (794, 795, 793, 792), (790, 791, 795, 794), (789, 788, 792, 793), (792, 788, 796, 798), (796, 797, 799, 798), (794, 792, 798, 799), (788, 790, 797, 796), (790, 794, 799, 797), (800, 801, 803, 802), (802, 803, 807, 806), (807, 805, 809, 811), (804, 805, 801, 800), (802, 806, 804, 800), (807, 803, 801, 805), (810, 811, 809, 808), (806, 807, 811, 810), (805, 804, 808, 809), (808, 804, 812, 814), (812, 813, 815, 814), (810, 808, 814, 815), (804, 806, 813, 812), (806, 810, 815, 813), (816, 817, 819, 818), (818, 819, 823, 822), (823, 821, 825, 827), (820, 821, 817, 816), (818, 822, 820, 816), (823, 819, 817, 821), (826, 827, 825, 824), (822, 823, 827, 826), (821, 820, 824, 825), (824, 820, 828, 830), (828, 829, 831, 830), (826, 824, 830, 831), (820, 822, 829, 828), (822, 826, 831, 829), (832, 833, 835, 834), (834, 835, 839, 838), (839, 837, 841, 843), (836, 837, 833, 832), (834, 838, 836, 832), (839, 835, 833, 837), (842, 843, 841, 840), (838, 839, 843, 842), (837, 836, 840, 841), (840, 836, 844, 846), (844, 845, 847, 846), (842, 840, 846, 847), (836, 838, 845, 844), (838, 842, 847, 845), (848, 849, 851, 850), (850, 851, 855, 854), (855, 853, 857, 859), (852, 853, 849, 848), (850, 854, 852, 848), (855, 851, 849, 853), (858, 859, 857, 856), (854, 855, 859, 858), (853, 852, 856, 857), (856, 852, 860, 862), (860, 861, 863, 862), (858, 856, 862, 863), (852, 854, 861, 860), (854, 858, 863, 861), (864, 865, 867, 866), (866, 867, 871, 870), (871, 869, 873, 875), (868, 869, 865, 864), (866, 870, 868, 864), (871, 867, 865, 869), (874, 875, 873, 872), (870, 871, 875, 874), (869, 868, 872, 873), (872, 868, 876, 878), (876, 877, 879, 878), (874, 872, 878, 879), (868, 870, 877, 876), (870, 874, 879, 877), (880, 881, 883, 882), (882, 883, 887, 886), (887, 885, 889, 891), (884, 885, 881, 880), (882, 886, 884, 880), (887, 883, 881, 885), (890, 891, 889, 888), (886, 887, 891, 890), (885, 884, 888, 889), (888, 884, 892, 894), (892, 893, 895, 894), (890, 888, 894, 895), (884, 886, 893, 892), (886, 890, 895, 893), (896, 897, 899, 898), (898, 899, 903, 902), (903, 901, 905, 907), (900, 901, 897, 896), (898, 902, 900, 896), (903, 899, 897, 901), (906, 907, 905, 904), (902, 903, 907, 906), (901, 900, 904, 905), (904, 900, 908, 910), (908, 909, 911, 910), (906, 904, 910, 911), (900, 902, 909, 908), (902, 906, 911, 909), (912, 913, 915, 914), (914, 915, 919, 918), (919, 917, 921, 923), (916, 917, 913, 912), (914, 918, 916, 912), (919, 915, 913, 917), (922, 923, 921, 920), (918, 919, 923, 922), (917, 916, 920, 921), (920, 916, 924, 926), (924, 925, 927, 926), (922, 920, 926, 927), (916, 918, 925, 924), (918, 922, 927, 925), (928, 929, 931, 930), (930, 931, 935, 934), (935, 933, 937, 939), (932, 933, 929, 928), (930, 934, 932, 928), (935, 931, 929, 933), (938, 939, 937, 936), (934, 935, 939, 938), (933, 932, 936, 937), (936, 932, 940, 942), (940, 941, 943, 942), (938, 936, 942, 943), (932, 934, 941, 940), (934, 938, 943, 941), (944, 945, 947, 946), (946, 947, 951, 950), (951, 949, 953, 955), (948, 949, 945, 944), (946, 950, 948, 944), (951, 947, 945, 949), (954, 955, 953, 952), (950, 951, 955, 954), (949, 948, 952, 953), (952, 948, 956, 958), (956, 957, 959, 958), (954, 952, 958, 959), (948, 950, 957, 956), (950, 954, 959, 957), (960, 961, 963, 962), (962, 963, 967, 966), (967, 965, 969, 971), (964, 965, 961, 960), (962, 966, 964, 960), (967, 963, 961, 965), (970, 971, 969, 968), (966, 967, 971, 970), (965, 964, 968, 969), (968, 964, 972, 974), (972, 973, 975, 974), (970, 968, 974, 975), (964, 966, 973, 972), (966, 970, 975, 973), (976, 977, 979, 978), (978, 979, 983, 982), (983, 981, 985, 987), (980, 981, 977, 976), (978, 982, 980, 976), (983, 979, 977, 981), (986, 987, 985, 984), (982, 983, 987, 986), (981, 980, 984, 985), (984, 980, 988, 990), (988, 989, 991, 990), (986, 984, 990, 991), (980, 982, 989, 988), (982, 986, 991, 989), (992, 993, 995, 994), (994, 995, 999, 998), (999, 997, 1001, 1003), (996, 997, 993, 992), (994, 998, 996, 992), (999, 995, 993, 997), (1002, 1003, 1001, 1000), (998, 999, 1003, 1002), (997, 996, 1000, 1001), (1000, 996, 1004, 1006), (1004, 1005, 1007, 1006), (1002, 1000, 1006, 1007), (996, 998, 1005, 1004), (998, 1002, 1007, 1005), (1008, 1009, 1011, 1010), (1010, 1011, 1015, 1014), (1015, 1013, 1017, 1019), (1012, 1013, 1009, 1008), (1010, 1014, 1012, 1008), (1015, 1011, 1009, 1013), (1018, 1019, 1017, 1016), (1014, 1015, 1019, 1018), (1013, 1012, 1016, 1017), (1016, 1012, 1020, 1022), (1020, 1021, 1023, 1022), (1018, 1016, 1022, 1023), (1012, 1014, 1021, 1020), (1014, 1018, 1023, 1021), (1024, 1025, 1027, 1026), (1026, 1027, 1031, 1030), (1031, 1029, 1033, 1035), (1028, 1029, 1025, 1024), (1026, 1030, 1028, 1024), (1031, 1027, 1025, 1029), (1034, 1035, 1033, 1032), (1030, 1031, 1035, 1034), (1029, 1028, 1032, 1033), (1032, 1028, 1036, 1038), (1036, 1037, 1039, 1038), (1034, 1032, 1038, 1039), (1028, 1030, 1037, 1036), (1030, 1034, 1039, 1037), (1040, 1041, 1043, 1042), (1042, 1043, 1047, 1046), (1046, 1047, 1045, 1044), (1044, 1045, 1041, 1040), (1042, 1046, 1044, 1040), (1047, 1043, 1041, 1045), (1048, 1049, 1051, 1050), (1050, 1051, 1055, 1054), (1055, 1053, 1057, 1059), (1052, 1053, 1049, 1048), (1050, 1054, 1052, 1048), (1055, 1051, 1049, 1053), (1058, 1059, 1057, 1056), (1054, 1055, 1059, 1058), (1053, 1052, 1056, 1057), (1056, 1052, 1060, 1062), (1060, 1061, 1063, 1062), (1058, 1056, 1062, 1063), (1052, 1054, 1061, 1060), (1054, 1058, 1063, 1061), (1064, 1065, 1067, 1066), (1066, 1067, 1071, 1070), (1071, 1069, 1073, 1075), (1068, 1069, 1065, 1064), (1066, 1070, 1068, 1064), (1071, 1067, 1065, 1069), (1074, 1075, 1073, 1072), (1070, 1071, 1075, 1074), (1069, 1068, 1072, 1073), (1072, 1068, 1076, 1078), (1076, 1077, 1079, 1078), (1074, 1072, 1078, 1079), (1068, 1070, 1077, 1076), (1070, 1074, 1079, 1077), (1080, 1081, 1083, 1082), (1082, 1083, 1087, 1086), (1087, 1085, 1089, 1091), (1084, 1085, 1081, 1080), (1082, 1086, 1084, 1080), (1087, 1083, 1081, 1085), (1090, 1091, 1089, 1088), (1086, 1087, 1091, 1090), (1085, 1084, 1088, 1089), (1088, 1084, 1092, 1094), (1092, 1093, 1095, 1094), (1090, 1088, 1094, 1095), (1084, 1086, 1093, 1092), (1086, 1090, 1095, 1093), (1096, 1097, 1099, 1098), (1098, 1099, 1103, 1102), (1103, 1101, 1105, 1107), (1100, 1101, 1097, 1096), (1098, 1102, 1100, 1096), (1103, 1099, 1097, 1101), (1106, 1107, 1105, 1104), (1102, 1103, 1107, 1106), (1101, 1100, 1104, 1105), (1104, 1100, 1108, 1110), (1108, 1109, 1111, 1110), (1106, 1104, 1110, 1111), (1100, 1102, 1109, 1108), (1102, 1106, 1111, 1109), (1112, 1113, 1115, 1114), (1114, 1115, 1119, 1118), (1119, 1117, 1121, 1123), (1116, 1117, 1113, 1112), (1114, 1118, 1116, 1112), (1119, 1115, 1113, 1117), (1122, 1123, 1121, 1120), (1118, 1119, 1123, 1122), (1117, 1116, 1120, 1121), (1120, 1116, 1124, 1126), (1124, 1125, 1127, 1126), (1122, 1120, 1126, 1127), (1116, 1118, 1125, 1124), (1118, 1122, 1127, 1125), (1128, 1129, 1131, 1130), (1130, 1131, 1135, 1134), (1135, 1133, 1137, 1139), (1132, 1133, 1129, 1128), (1130, 1134, 1132, 1128), (1135, 1131, 1129, 1133), (1138, 1139, 1137, 1136), (1134, 1135, 1139, 1138), (1133, 1132, 1136, 1137), (1136, 1132, 1140, 1142), (1140, 1141, 1143, 1142), (1138, 1136, 1142, 1143), (1132, 1134, 1141, 1140), (1134, 1138, 1143, 1141), (1144, 1145, 1147, 1146), (1146, 1147, 1151, 1150), (1151, 1149, 1153, 1155), (1148, 1149, 1145, 1144), (1146, 1150, 1148, 1144), (1151, 1147, 1145, 1149), (1154, 1155, 1153, 1152), (1150, 1151, 1155, 1154), (1149, 1148, 1152, 1153), (1152, 1148, 1156, 1158), (1156, 1157, 1159, 1158), (1154, 1152, 1158, 1159), (1148, 1150, 1157, 1156), (1150, 1154, 1159, 1157), (1160, 1161, 1163, 1162), (1162, 1163, 1167, 1166), (1167, 1165, 1169, 1171), (1164, 1165, 1161, 1160), (1162, 1166, 1164, 1160), (1167, 1163, 1161, 1165), (1170, 1171, 1169, 1168), (1166, 1167, 1171, 1170), (1165, 1164, 1168, 1169), (1168, 1164, 1172, 1174), (1172, 1173, 1175, 1174), (1170, 1168, 1174, 1175), (1164, 1166, 1173, 1172), (1166, 1170, 1175, 1173), (1176, 1177, 1179, 1178), (1178, 1179, 1183, 1182), (1183, 1181, 1185, 1187), (1180, 1181, 1177, 1176), (1178, 1182, 1180, 1176), (1183, 1179, 1177, 1181), (1186, 1187, 1185, 1184), (1182, 1183, 1187, 1186), (1181, 1180, 1184, 1185), (1184, 1180, 1188, 1190), (1188, 1189, 1191, 1190), (1186, 1184, 1190, 1191), (1180, 1182, 1189, 1188), (1182, 1186, 1191, 1189), (1192, 1193, 1195, 1194), (1194, 1195, 1199, 1198), (1199, 1197, 1201, 1203), (1196, 1197, 1193, 1192), (1194, 1198, 1196, 1192), (1199, 1195, 1193, 1197), (1202, 1203, 1201, 1200), (1198, 1199, 1203, 1202), (1197, 1196, 1200, 1201), (1200, 1196, 1204, 1206), (1204, 1205, 1207, 1206), (1202, 1200, 1206, 1207), (1196, 1198, 1205, 1204), (1198, 1202, 1207, 1205), (1208, 1209, 1211, 1210), (1210, 1211, 1215, 1214), (1215, 1213, 1217, 1219), (1212, 1213, 1209, 1208), (1210, 1214, 1212, 1208), (1215, 1211, 1209, 1213), (1218, 1219, 1217, 1216), (1214, 1215, 1219, 1218), (1213, 1212, 1216, 1217), (1216, 1212, 1220, 1222), (1220, 1221, 1223, 1222), (1218, 1216, 1222, 1223), (1212, 1214, 1221, 1220), (1214, 1218, 1223, 1221), (1224, 1225, 1227, 1226), (1226, 1227, 1231, 1230), (1231, 1229, 1233, 1235), (1228, 1229, 1225, 1224), (1226, 1230, 1228, 1224), (1231, 1227, 1225, 1229), (1234, 1235, 1233, 1232), (1230, 1231, 1235, 1234), (1229, 1228, 1232, 1233), (1232, 1228, 1236, 1238), (1236, 1237, 1239, 1238), (1234, 1232, 1238, 1239), (1228, 1230, 1237, 1236), (1230, 1234, 1239, 1237), (1240, 1241, 1243, 1242), (1242, 1243, 1247, 1246), (1247, 1245, 1249, 1251), (1244, 1245, 1241, 1240), (1242, 1246, 1244, 1240), (1247, 1243, 1241, 1245), (1250, 1251, 1249, 1248), (1246, 1247, 1251, 1250), (1245, 1244, 1248, 1249), (1248, 1244, 1252, 1254), (1252, 1253, 1255, 1254), (1250, 1248, 1254, 1255), (1244, 1246, 1253, 1252), (1246, 1250, 1255, 1253), (1256, 1257, 1259, 1258), (1258, 1259, 1263, 1262), (1263, 1261, 1265, 1267), (1260, 1261, 1257, 1256), (1258, 1262, 1260, 1256), (1263, 1259, 1257, 1261), (1266, 1267, 1265, 1264), (1262, 1263, 1267, 1266), (1261, 1260, 1264, 1265), (1264, 1260, 1268, 1270), (1268, 1269, 1271, 1270), (1266, 1264, 1270, 1271), (1260, 1262, 1269, 1268), (1262, 1266, 1271, 1269), (1272, 1273, 1275, 1274), (1274, 1275, 1279, 1278), (1279, 1277, 1281, 1283), (1276, 1277, 1273, 1272), (1274, 1278, 1276, 1272), (1279, 1275, 1273, 1277), (1282, 1283, 1281, 1280), (1278, 1279, 1283, 1282), (1277, 1276, 1280, 1281), (1280, 1276, 1284, 1286), (1284, 1285, 1287, 1286), (1282, 1280, 1286, 1287), (1276, 1278, 1285, 1284), (1278, 1282, 1287, 1285), (1288, 1289, 1291, 1290), (1290, 1291, 1295, 1294), (1295, 1293, 1297, 1299), (1292, 1293, 1289, 1288), (1290, 1294, 1292, 1288), (1295, 1291, 1289, 1293), (1298, 1299, 1297, 1296), (1294, 1295, 1299, 1298), (1293, 1292, 1296, 1297), (1296, 1292, 1300, 1302), (1300, 1301, 1303, 1302), (1298, 1296, 1302, 1303), (1292, 1294, 1301, 1300), (1294, 1298, 1303, 1301), (1304, 1305, 1307, 1306), (1306, 1307, 1311, 1310), (1311, 1309, 1313, 1315), (1308, 1309, 1305, 1304), (1306, 1310, 1308, 1304), (1311, 1307, 1305, 1309), (1314, 1315, 1313, 1312), (1310, 1311, 1315, 1314), (1309, 1308, 1312, 1313), (1312, 1308, 1316, 1318), (1316, 1317, 1319, 1318), (1314, 1312, 1318, 1319), (1308, 1310, 1317, 1316), (1310, 1314, 1319, 1317), (1320, 1321, 1323, 1322), (1322, 1323, 1327, 1326), (1327, 1325, 1329, 1331), (1324, 1325, 1321, 1320), (1322, 1326, 1324, 1320), (1327, 1323, 1321, 1325), (1330, 1331, 1329, 1328), (1326, 1327, 1331, 1330), (1325, 1324, 1328, 1329), (1328, 1324, 1332, 1334), (1332, 1333, 1335, 1334), (1330, 1328, 1334, 1335), (1324, 1326, 1333, 1332), (1326, 1330, 1335, 1333), (1336, 1337, 1339, 1338), (1338, 1339, 1343, 1342), (1343, 1341, 1345, 1347), (1340, 1341, 1337, 1336), (1338, 1342, 1340, 1336), (1343, 1339, 1337, 1341), (1346, 1347, 1345, 1344), (1342, 1343, 1347, 1346), (1341, 1340, 1344, 1345), (1344, 1340, 1348, 1350), (1348, 1349, 1351, 1350), (1346, 1344, 1350, 1351), (1340, 1342, 1349, 1348), (1342, 1346, 1351, 1349), (1352, 1353, 1355, 1354), (1354, 1355, 1359, 1358), (1359, 1357, 1361, 1363), (1356, 1357, 1353, 1352), (1354, 1358, 1356, 1352), (1359, 1355, 1353, 1357), (1362, 1363, 1361, 1360), (1358, 1359, 1363, 1362), (1357, 1356, 1360, 1361), (1360, 1356, 1364, 1366), (1364, 1365, 1367, 1366), (1362, 1360, 1366, 1367), (1356, 1358, 1365, 1364), (1358, 1362, 1367, 1365), (1368, 1369, 1371, 1370), (1370, 1371, 1375, 1374), (1375, 1373, 1377, 1379), (1372, 1373, 1369, 1368), (1370, 1374, 1372, 1368), (1375, 1371, 1369, 1373), (1378, 1379, 1377, 1376), (1374, 1375, 1379, 1378), (1373, 1372, 1376, 1377), (1376, 1372, 1380, 1382), (1380, 1381, 1383, 1382), (1378, 1376, 1382, 1383), (1372, 1374, 1381, 1380), (1374, 1378, 1383, 1381), (1384, 1385, 1387, 1386), (1386, 1387, 1391, 1390), (1391, 1389, 1393, 1395), (1388, 1389, 1385, 1384), (1386, 1390, 1388, 1384), (1391, 1387, 1385, 1389), (1394, 1395, 1393, 1392), (1390, 1391, 1395, 1394), (1389, 1388, 1392, 1393), (1392, 1388, 1396, 1398), (1396, 1397, 1399, 1398), (1394, 1392, 1398, 1399), (1388, 1390, 1397, 1396), (1390, 1394, 1399, 1397), (1400, 1401, 1403, 1402), (1402, 1403, 1407, 1406), (1407, 1405, 1409, 1411), (1404, 1405, 1401, 1400), (1402, 1406, 1404, 1400), (1407, 1403, 1401, 1405), (1410, 1411, 1409, 1408), (1406, 1407, 1411, 1410), (1405, 1404, 1408, 1409), (1408, 1404, 1412, 1414), (1412, 1413, 1415, 1414), (1410, 1408, 1414, 1415), (1404, 1406, 1413, 1412), (1406, 1410, 1415, 1413), (1416, 1417, 1419, 1418), (1418, 1419, 1423, 1422), (1423, 1421, 1425, 1427), (1420, 1421, 1417, 1416), (1418, 1422, 1420, 1416), (1423, 1419, 1417, 1421), (1426, 1427, 1425, 1424), (1422, 1423, 1427, 1426), (1421, 1420, 1424, 1425), (1424, 1420, 1428, 1430), (1428, 1429, 1431, 1430), (1426, 1424, 1430, 1431), (1420, 1422, 1429, 1428), (1422, 1426, 1431, 1429), (1432, 1433, 1435, 1434), (1434, 1435, 1439, 1438), (1439, 1437, 1441, 1443), (1436, 1437, 1433, 1432), (1434, 1438, 1436, 1432), (1439, 1435, 1433, 1437), (1442, 1443, 1441, 1440), (1438, 1439, 1443, 1442), (1437, 1436, 1440, 1441), (1440, 1436, 1444, 1446), (1444, 1445, 1447, 1446), (1442, 1440, 1446, 1447), (1436, 1438, 1445, 1444), (1438, 1442, 1447, 1445), (1448, 1449, 1451, 1450), (1450, 1451, 1455, 1454), (1455, 1453, 1457, 1459), (1452, 1453, 1449, 1448), (1450, 1454, 1452, 1448), (1455, 1451, 1449, 1453), (1458, 1459, 1457, 1456), (1454, 1455, 1459, 1458), (1453, 1452, 1456, 1457), (1456, 1452, 1460, 1462), (1460, 1461, 1463, 1462), (1458, 1456, 1462, 1463), (1452, 1454, 1461, 1460), (1454, 1458, 1463, 1461), (1464, 1465, 1467, 1466), (1466, 1467, 1471, 1470), (1471, 1469, 1473, 1475), (1468, 1469, 1465, 1464), (1466, 1470, 1468, 1464), (1471, 1467, 1465, 1469), (1474, 1475, 1473, 1472), (1470, 1471, 1475, 1474), (1469, 1468, 1472, 1473), (1472, 1468, 1476, 1478), (1476, 1477, 1479, 1478), (1474, 1472, 1478, 1479), (1468, 1470, 1477, 1476), (1470, 1474, 1479, 1477), (1480, 1481, 1483, 1482), (1482, 1483, 1487, 1486), (1487, 1485, 1489, 1491), (1484, 1485, 1481, 1480), (1482, 1486, 1484, 1480), (1487, 1483, 1481, 1485), (1490, 1491, 1489, 1488), (1486, 1487, 1491, 1490), (1485, 1484, 1488, 1489), (1488, 1484, 1492, 1494), (1492, 1493, 1495, 1494), (1490, 1488, 1494, 1495), (1484, 1486, 1493, 1492), (1486, 1490, 1495, 1493), (1496, 1497, 1499, 1498), (1498, 1499, 1503, 1502), (1503, 1501, 1505, 1507), (1500, 1501, 1497, 1496), (1498, 1502, 1500, 1496), (1503, 1499, 1497, 1501), (1506, 1507, 1505, 1504), (1502, 1503, 1507, 1506), (1501, 1500, 1504, 1505), (1504, 1500, 1508, 1510), (1508, 1509, 1511, 1510), (1506, 1504, 1510, 1511), (1500, 1502, 1509, 1508), (1502, 1506, 1511, 1509), (1512, 1513, 1515, 1514), (1514, 1515, 1519, 1518), (1519, 1517, 1521, 1523), (1516, 1517, 1513, 1512), (1514, 1518, 1516, 1512), (1519, 1515, 1513, 1517), (1522, 1523, 1521, 1520), (1518, 1519, 1523, 1522), (1517, 1516, 1520, 1521), (1520, 1516, 1524, 1526), (1524, 1525, 1527, 1526), (1522, 1520, 1526, 1527), (1516, 1518, 1525, 1524), (1518, 1522, 1527, 1525), (1528, 1529, 1531, 1530), (1530, 1531, 1535, 1534), (1535, 1533, 1537, 1539), (1532, 1533, 1529, 1528), (1530, 1534, 1532, 1528), (1535, 1531, 1529, 1533), (1538, 1539, 1537, 1536), (1534, 1535, 1539, 1538), (1533, 1532, 1536, 1537), (1536, 1532, 1540, 1542), (1540, 1541, 1543, 1542), (1538, 1536, 1542, 1543), (1532, 1534, 1541, 1540), (1534, 1538, 1543, 1541), (1544, 1545, 1547, 1546), (1546, 1547, 1551, 1550), (1551, 1549, 1553, 1555), (1548, 1549, 1545, 1544), (1546, 1550, 1548, 1544), (1551, 1547, 1545, 1549), (1554, 1555, 1553, 1552), (1550, 1551, 1555, 1554), (1549, 1548, 1552, 1553), (1552, 1548, 1556, 1558), (1556, 1557, 1559, 1558), (1554, 1552, 1558, 1559), (1548, 1550, 1557, 1556), (1550, 1554, 1559, 1557), (1560, 1561, 1563, 1562), (1562, 1563, 1567, 1566), (1566, 1567, 1565, 1564), (1564, 1565, 1561, 1560), (1562, 1566, 1564, 1560), (1567, 1563, 1561, 1565)])
me_cube_019.use_remesh_preserve_volume = False
me_cube_019.use_remesh_preserve_attributes = False
me_cube_019.use_mirror_vertex_groups = False
me_cube_019.update()
me_cube_003 = bpy.data.meshes.new('Cube.003')
me_cube_003.from_pydata([(-0.4375, -0.5676, 0.2978), (-0.4375, -0.5676, 0.3167), (-0.4375, 0.6772, 0.2978), (-0.4375, 0.6772, 0.3167), (0.4114, -0.5676, 0.2978), (0.4114, -0.5676, 0.3167), (0.4114, 0.6772, 0.2978), (0.4114, 0.6772, 0.3167)], [], [(0, 1, 3, 2), (2, 3, 7, 6), (6, 7, 5, 4), (4, 5, 1, 0), (2, 6, 4, 0), (7, 3, 1, 5)])
_uv = me_cube_003.uv_layers.new(name='UVMap')
_uv.uv.foreach_set('vector', [0.3592, 0.9839, 0.3507, 0.9838, 0.3507, 0.4981, 0.3592, 0.4981, 0.3592, 0.4981, 0.3592, 0.4907, 0.6904, 0.4907, 0.6904, 0.4981, 0.6904, 0.4981, 0.6989, 0.4981, 0.6989, 0.9839, 0.6904, 0.9839, 0.6904, 0.9839, 0.6904, 0.9912, 0.3592, 0.9912, 0.3592, 0.9839, 0.3592, 0.4981, 0.6904, 0.4981, 0.6904, 0.9839, 0.3592, 0.9839, 0.6904, 0.4907, 0.3592, 0.4907, 0.3592, 0.004953, 0.6904, 0.004953])
me_cube_003.use_remesh_preserve_volume = False
me_cube_003.use_remesh_preserve_attributes = False
me_cube_003.use_mirror_vertex_groups = False
me_cube_003.update()
me_cube_002 = bpy.data.meshes.new('Cube.002')
me_cube_002.from_pydata([(-0.458, -0.6277, 0.03485), (-0.458, -0.6277, 0.3027), (-0.458, 0.7397, 0.03485), (-0.458, 0.7397, 0.3027), (0.4329, -0.6277, 0.03485), (0.4329, -0.6277, 0.3027), (0.4329, 0.7397, 0.03485), (0.4329, 0.7397, 0.3027)], [], [(0, 1, 3, 2), (2, 3, 7, 6), (6, 7, 5, 4), (4, 5, 1, 0), (2, 6, 4, 0), (7, 3, 1, 5)])
me_cube_002.use_remesh_preserve_volume = False
me_cube_002.use_remesh_preserve_attributes = False
me_cube_002.use_mirror_vertex_groups = False
me_cube_002.update()
me_cylinder_008 = bpy.data.meshes.new('Cylinder.008')
me_cylinder_008.from_pydata([(0.2763, -0.2893, 0.3202), (0.2763, -0.2916, 0.385), (0.3049, -0.3011, 0.3198), (0.3049, -0.3035, 0.3846), (0.3168, -0.3297, 0.3188), (0.3168, -0.3321, 0.3835), (0.3049, -0.3583, 0.3178), (0.3049, -0.3607, 0.3825), (0.2763, -0.3702, 0.3173), (0.2763, -0.3725, 0.3821), (0.2477, -0.3583, 0.3178), (0.2477, -0.3607, 0.3825), (0.2358, -0.3297, 0.3188), (0.2358, -0.3321, 0.3835), (0.2477, -0.3011, 0.3198), (0.2477, -0.3035, 0.3846)], [], [(0, 1, 3, 2), (2, 3, 5, 4), (4, 5, 7, 6), (6, 7, 9, 8), (8, 9, 11, 10), (10, 11, 13, 12), (3, 1, 15, 13, 11, 9, 7, 5), (12, 13, 15, 14), (14, 15, 1, 0), (0, 2, 4, 6, 8, 10, 12, 14)])
me_cylinder_008.use_remesh_preserve_volume = False
me_cylinder_008.use_remesh_preserve_attributes = False
me_cylinder_008.use_mirror_vertex_groups = False
me_cylinder_008.update()
me_cylinder_009 = bpy.data.meshes.new('Cylinder.009')
me_cylinder_009.from_pydata([(0.1751, -0.3065, 0.317), (0.1751, -0.3035, 0.4197), (0.1934, -0.3141, 0.3172), (0.1934, -0.3111, 0.4199), (0.201, -0.3324, 0.3178), (0.201, -0.3294, 0.4204), (0.1934, -0.3508, 0.3183), (0.1934, -0.3477, 0.421), (0.1751, -0.3583, 0.3186), (0.1751, -0.3553, 0.4212), (0.1568, -0.3508, 0.3183), (0.1568, -0.3477, 0.421), (0.1492, -0.3324, 0.3178), (0.1492, -0.3294, 0.4204), (0.1568, -0.3141, 0.3172), (0.1568, -0.3111, 0.4199)], [], [(0, 1, 3, 2), (2, 3, 5, 4), (4, 5, 7, 6), (6, 7, 9, 8), (8, 9, 11, 10), (10, 11, 13, 12), (3, 1, 15, 13, 11, 9, 7, 5), (12, 13, 15, 14), (14, 15, 1, 0), (0, 2, 4, 6, 8, 10, 12, 14)])
me_cylinder_009.use_remesh_preserve_volume = False
me_cylinder_009.use_remesh_preserve_attributes = False
me_cylinder_009.use_mirror_vertex_groups = False
me_cylinder_009.update()
me_cubeziercurve_004 = bpy.data.meshes.new('CUBezierCurve.004')
me_cubeziercurve_004.from_pydata([(0.02165, -0.4609, 0.3093), (0.02627, -0.4597, 0.3079), (0.02806, -0.4576, 0.3041), (0.02598, -0.4558, 0.3002), (0.02124, -0.4554, 0.2984), (0.01663, -0.4566, 0.2998), (0.01484, -0.4587, 0.3036), (0.01692, -0.4605, 0.3075), (0.01287, -0.3454, 0.3601), (0.01758, -0.345, 0.3582), (0.01953, -0.3443, 0.3535), (0.01758, -0.3437, 0.3489), (0.01287, -0.3436, 0.347), (0.00816, -0.3439, 0.3489), (0.006208, -0.3446, 0.3535), (0.00816, -0.3452, 0.3581), (0.01358, -0.1773, 0.3761), (0.01829, -0.1773, 0.3742), (0.02025, -0.1773, 0.3695), (0.0183, -0.1772, 0.3648), (0.01359, -0.1771, 0.3628), (0.008882, -0.1771, 0.3648), (0.006925, -0.1771, 0.3695), (0.008873, -0.1772, 0.3742), (0.01936, 0.001294, 0.3674), (0.02407, 0.001087, 0.3655), (0.02602, 0.0007786, 0.3608), (0.02406, 0.0005503, 0.3561), (0.01935, 0.0005353, 0.3541), (0.01464, 0.0007426, 0.356), (0.0127, 0.001051, 0.3607), (0.01465, 0.001279, 0.3654), (0.02597, 0.1482, 0.3429), (0.03066, 0.1478, 0.341), (0.03259, 0.147, 0.3364), (0.03062, 0.1463, 0.3317), (0.0259, 0.1461, 0.3298), (0.0212, 0.1466, 0.3317), (0.01927, 0.1473, 0.3363), (0.02125, 0.148, 0.3409), (0.02917, 0.2225, 0.3097), (0.03385, 0.2214, 0.3083), (0.03573, 0.2188, 0.3052), (0.03371, 0.2162, 0.3021), (0.02896, 0.2152, 0.3009), (0.02428, 0.2163, 0.3022), (0.02241, 0.2189, 0.3053), (0.02443, 0.2215, 0.3084)], [], [(0, 8, 15, 7), (1, 9, 8, 0), (2, 10, 9, 1), (3, 11, 10, 2), (4, 12, 11, 3), (5, 13, 12, 4), (6, 14, 13, 5), (7, 15, 14, 6), (8, 16, 23, 15), (9, 17, 16, 8), (10, 18, 17, 9), (11, 19, 18, 10), (12, 20, 19, 11), (13, 21, 20, 12), (14, 22, 21, 13), (15, 23, 22, 14), (16, 24, 31, 23), (17, 25, 24, 16), (18, 26, 25, 17), (19, 27, 26, 18), (20, 28, 27, 19), (21, 29, 28, 20), (22, 30, 29, 21), (23, 31, 30, 22), (24, 32, 39, 31), (25, 33, 32, 24), (26, 34, 33, 25), (27, 35, 34, 26), (28, 36, 35, 27), (29, 37, 36, 28), (30, 38, 37, 29), (31, 39, 38, 30), (32, 40, 47, 39), (33, 41, 40, 32), (34, 42, 41, 33), (35, 43, 42, 34), (36, 44, 43, 35), (37, 45, 44, 36), (38, 46, 45, 37), (39, 47, 46, 38)])
me_cubeziercurve_004.polygons.foreach_set('use_smooth', [True] * 40)
me_cubeziercurve_004.use_remesh_preserve_volume = False
me_cubeziercurve_004.use_remesh_preserve_attributes = False
me_cubeziercurve_004.use_mirror_vertex_groups = False
me_cubeziercurve_004.update()
me_cubeziercurve_005 = bpy.data.meshes.new('CUBezierCurve.005')
me_cubeziercurve_005.from_pydata([(-0.09195, -0.4608, 0.3097), (-0.08737, -0.4595, 0.3084), (-0.08562, -0.4574, 0.3045), (-0.08771, -0.4557, 0.3005), (-0.09243, -0.4555, 0.2986), (-0.09701, -0.4568, 0.3), (-0.09877, -0.4589, 0.3038), (-0.09667, -0.4605, 0.3078), (-0.1038, -0.3579, 0.3597), (-0.09905, -0.3574, 0.3579), (-0.0971, -0.3566, 0.3533), (-0.09905, -0.3558, 0.3487), (-0.1038, -0.3557, 0.3468), (-0.1085, -0.3561, 0.3486), (-0.1104, -0.357, 0.3532), (-0.1085, -0.3578, 0.3578), (-0.1063, -0.2043, 0.3879), (-0.1016, -0.2042, 0.386), (-0.09963, -0.2039, 0.3813), (-0.1016, -0.2037, 0.3766), (-0.1063, -0.2036, 0.3746), (-0.111, -0.2036, 0.3765), (-0.113, -0.2039, 0.3812), (-0.111, -0.2042, 0.3859), (-0.1023, -0.03375, 0.3915), (-0.09758, -0.03392, 0.3896), (-0.09562, -0.03413, 0.3849), (-0.09756, -0.03426, 0.3802), (-0.1023, -0.03424, 0.3782), (-0.107, -0.03407, 0.3801), (-0.1089, -0.03386, 0.3848), (-0.107, -0.03373, 0.3895), (-0.09417, 0.1196, 0.3671), (-0.08947, 0.1191, 0.3652), (-0.08756, 0.1182, 0.3607), (-0.08953, 0.1174, 0.3561), (-0.09425, 0.1172, 0.3542), (-0.09894, 0.1178, 0.3561), (-0.1009, 0.1187, 0.3606), (-0.09888, 0.1195, 0.3652), (-0.08432, 0.2219, 0.3104), (-0.0797, 0.2207, 0.309), (-0.07794, 0.2184, 0.3054), (-0.08006, 0.2164, 0.3018), (-0.08482, 0.2158, 0.3002), (-0.08944, 0.217, 0.3015), (-0.09121, 0.2193, 0.3051), (-0.08909, 0.2213, 0.3088)], [], [(0, 8, 15, 7), (1, 9, 8, 0), (2, 10, 9, 1), (3, 11, 10, 2), (4, 12, 11, 3), (5, 13, 12, 4), (6, 14, 13, 5), (7, 15, 14, 6), (8, 16, 23, 15), (9, 17, 16, 8), (10, 18, 17, 9), (11, 19, 18, 10), (12, 20, 19, 11), (13, 21, 20, 12), (14, 22, 21, 13), (15, 23, 22, 14), (16, 24, 31, 23), (17, 25, 24, 16), (18, 26, 25, 17), (19, 27, 26, 18), (20, 28, 27, 19), (21, 29, 28, 20), (22, 30, 29, 21), (23, 31, 30, 22), (24, 32, 39, 31), (25, 33, 32, 24), (26, 34, 33, 25), (27, 35, 34, 26), (28, 36, 35, 27), (29, 37, 36, 28), (30, 38, 37, 29), (31, 39, 38, 30), (32, 40, 47, 39), (33, 41, 40, 32), (34, 42, 41, 33), (35, 43, 42, 34), (36, 44, 43, 35), (37, 45, 44, 36), (38, 46, 45, 37), (39, 47, 46, 38)])
me_cubeziercurve_005.polygons.foreach_set('use_smooth', [True] * 40)
_ca = me_cubeziercurve_005.color_attributes.new('Col', 'BYTE_COLOR', 'CORNER')
_ca.data.foreach_set('color', [1.0, 1.0, 1.0, 1.0, 1.0, 1.0, 1.0, 1.0, 1.0, 1.0, 1.0, 1.0, 1.0, 1.0, 1.0, 1.0, 1.0, 1.0, 1.0, 1.0, 1.0, 1.0, 1.0, 1.0, 1.0, 1.0, 1.0, 1.0, 1.0, 1.0, 1.0, 1.0, 1.0, 1.0, 1.0, 1.0, 1.0, 1.0, 1.0, 1.0, 1.0, 1.0, 1.0, 1.0, 1.0, 1.0, 1.0, 1.0, 1.0, 1.0, 1.0, 1.0, 1.0, 1.0, 1.0, 1.0, 1.0, 1.0, 1.0, 1.0, 1.0, 1.0, 1.0, 1.0, 1.0, 1.0, 1.0, 1.0, 1.0, 1.0, 1.0, 1.0, 1.0, 1.0, 1.0, 1.0, 1.0, 1.0, 1.0, 1.0, 1.0, 1.0, 1.0, 1.0, 1.0, 1.0, 1.0, 1.0, 1.0, 1.0, 1.0, 1.0, 1.0, 1.0, 1.0, 1.0, 1.0, 1.0, 1.0, 1.0, 1.0, 1.0, 1.0, 1.0, 1.0, 1.0, 1.0, 1.0, 1.0, 1.0, 1.0, 1.0, 1.0, 1.0, 1.0, 1.0, 1.0, 1.0, 1.0, 1.0, 1.0, 1.0, 1.0, 1.0, 1.0, 1.0, 1.0, 1.0, 1.0, 1.0, 1.0, 1.0, 1.0, 1.0, 1.0, 1.0, 1.0, 1.0, 1.0, 1.0, 1.0, 1.0, 1.0, 1.0, 1.0, 1.0, 1.0, 1.0, 1.0, 1.0, 1.0, 1.0, 1.0, 1.0, 1.0, 1.0, 1.0, 1.0, 1.0, 1.0, 1.0, 1.0, 1.0, 1.0, 1.0, 1.0, 1.0, 1.0, 1.0, 1.0, 1.0, 1.0, 1.0, 1.0, 1.0, 1.0, 1.0, 1.0, 1.0, 1.0, 1.0, 1.0, 1.0, 1.0, 1.0, 1.0, 1.0, 1.0, 1.0, 1.0, 1.0, 1.0, 1.0, 1.0, 1.0, 1.0, 1.0, 1.0, 1.0, 1.0, 1.0, 1.0, 1.0, 1.0, 1.0, 1.0, 1.0, 1.0, 1.0, 1.0, 1.0, 1.0, 1.0, 1.0, 1.0, 1.0, 1.0, 1.0, 1.0, 1.0, 1.0, 1.0, 1.0, 1.0, 1.0, 1.0, 1.0, 1.0, 1.0, 1.0, 1.0, 1.0, 1.0, 1.0, 1.0, 1.0, 1.0, 1.0, 1.0, 1.0, 1.0, 1.0, 1.0, 1.0, 1.0, 1.0, 1.0, 1.0, 1.0, 1.0, 1.0, 1.0, 1.0, 1.0, 1.0, 1.0, 1.0, 1.0, 1.0, 1.0, 1.0, 1.0, 1.0, 1.0, 1.0, 1.0, 1.0, 1.0, 1.0, 1.0, 1.0, 1.0, 1.0, 1.0, 1.0, 1.0, 1.0, 1.0, 1.0, 1.0, 1.0, 1.0, 1.0, 1.0, 1.0, 1.0, 1.0, 1.0, 1.0, 1.0, 1.0, 1.0, 1.0, 1.0, 1.0, 1.0, 1.0, 1.0, 1.0, 1.0, 1.0, 1.0, 1.0, 1.0, 1.0, 1.0, 1.0, 1.0, 1.0, 1.0, 1.0, 1.0, 1.0, 1.0, 1.0, 1.0, 1.0, 1.0, 1.0, 1.0, 1.0, 1.0, 1.0, 1.0, 1.0, 1.0, 1.0, 1.0, 1.0, 1.0, 1.0, 1.0, 1.0, 1.0, 1.0, 1.0, 1.0, 1.0, 1.0, 1.0, 1.0, 1.0, 1.0, 1.0, 1.0, 1.0, 1.0, 1.0, 1.0, 1.0, 1.0, 1.0, 1.0, 1.0, 1.0, 1.0, 1.0, 1.0, 1.0, 1.0, 1.0, 1.0, 1.0, 1.0, 1.0, 1.0, 1.0, 1.0, 1.0, 1.0, 1.0, 1.0, 1.0, 1.0, 1.0, 1.0, 1.0, 1.0, 1.0, 1.0, 1.0, 1.0, 1.0, 1.0, 1.0, 1.0, 1.0, 1.0, 1.0, 1.0, 1.0, 1.0, 1.0, 1.0, 1.0, 1.0, 1.0, 1.0, 1.0, 1.0, 1.0, 1.0, 1.0, 1.0, 1.0, 1.0, 1.0, 1.0, 1.0, 1.0, 1.0, 1.0, 1.0, 1.0, 1.0, 1.0, 1.0, 1.0, 1.0, 1.0, 1.0, 1.0, 1.0, 1.0, 1.0, 1.0, 1.0, 1.0, 1.0, 1.0, 1.0, 1.0, 1.0, 1.0, 1.0, 1.0, 1.0, 1.0, 1.0, 1.0, 1.0, 1.0, 1.0, 1.0, 1.0, 1.0, 1.0, 1.0, 1.0, 1.0, 1.0, 1.0, 1.0, 1.0, 1.0, 1.0, 1.0, 1.0, 1.0, 1.0, 1.0, 1.0, 1.0, 1.0, 1.0, 1.0, 1.0, 1.0, 1.0, 1.0, 1.0, 1.0, 1.0, 1.0, 1.0, 1.0, 1.0, 1.0, 1.0, 1.0, 1.0, 1.0, 1.0, 1.0, 1.0, 1.0, 1.0, 1.0, 1.0, 1.0, 1.0, 1.0, 1.0, 1.0, 1.0, 1.0, 1.0, 1.0, 1.0, 1.0, 1.0, 1.0, 1.0, 1.0, 1.0, 1.0, 1.0, 1.0, 1.0, 1.0, 1.0, 1.0, 1.0, 1.0, 1.0, 1.0, 1.0, 1.0, 1.0, 1.0, 1.0, 1.0, 1.0, 1.0, 1.0, 1.0, 1.0, 1.0, 1.0, 1.0, 1.0, 1.0, 1.0, 1.0, 1.0, 1.0, 1.0, 1.0, 1.0, 1.0, 1.0, 1.0, 1.0, 1.0, 1.0, 1.0, 1.0, 1.0, 1.0, 1.0, 1.0, 1.0, 1.0, 1.0, 1.0, 1.0, 1.0, 1.0, 1.0, 1.0, 1.0, 1.0, 1.0, 1.0, 1.0, 1.0, 1.0, 1.0, 1.0, 1.0, 1.0, 1.0, 1.0, 1.0, 1.0, 1.0, 1.0, 1.0, 1.0, 1.0, 1.0, 1.0, 1.0, 1.0, 1.0, 1.0, 1.0, 1.0, 1.0, 1.0, 1.0, 1.0, 1.0, 1.0, 1.0, 1.0, 1.0, 1.0, 1.0, 1.0, 1.0, 1.0, 1.0, 1.0, 1.0, 1.0, 1.0, 1.0, 1.0, 1.0, 1.0, 1.0, 1.0, 1.0, 1.0, 1.0, 1.0, 1.0, 1.0, 1.0, 1.0, 1.0, 1.0, 1.0, 1.0, 1.0, 1.0, 1.0, 1.0, 1.0, 1.0, 1.0, 1.0, 1.0, 1.0, 1.0, 1.0, 1.0, 1.0, 1.0])
me_cubeziercurve_005.use_remesh_preserve_volume = False
me_cubeziercurve_005.use_remesh_preserve_attributes = False
me_cubeziercurve_005.use_mirror_vertex_groups = False
me_cubeziercurve_005.update()
me_cubeziercurve_006 = bpy.data.meshes.new('CUBezierCurve.006')
me_cubeziercurve_006.from_pydata([(-0.2057, -0.4623, 0.3052), (-0.201, -0.4608, 0.3044), (-0.1992, -0.4578, 0.302), (-0.2013, -0.455, 0.2994), (-0.206, -0.454, 0.2981), (-0.2107, -0.4555, 0.2989), (-0.2125, -0.4585, 0.3013), (-0.2104, -0.4613, 0.3039), (-0.2082, -0.3683, 0.3764), (-0.2035, -0.3679, 0.3746), (-0.2015, -0.3669, 0.37), (-0.2035, -0.3659, 0.3655), (-0.2082, -0.3654, 0.3637), (-0.2129, -0.3658, 0.3656), (-0.2149, -0.3668, 0.3701), (-0.2129, -0.3678, 0.3746), (-0.2017, -0.2107, 0.3961), (-0.197, -0.2107, 0.3941), (-0.1951, -0.2107, 0.3894), (-0.1971, -0.2106, 0.3847), (-0.2018, -0.2105, 0.3828), (-0.2065, -0.2104, 0.3848), (-0.2084, -0.2104, 0.3895), (-0.2064, -0.2105, 0.3942), (-0.1933, -0.03176, 0.3816), (-0.1886, -0.032, 0.3796), (-0.1867, -0.0324, 0.3749), (-0.1887, -0.03272, 0.3703), (-0.1934, -0.03278, 0.3684), (-0.1981, -0.03254, 0.3703), (-0.2, -0.03215, 0.375), (-0.198, -0.03182, 0.3797), (-0.1898, 0.1262, 0.3484), (-0.1851, 0.126, 0.3464), (-0.1832, 0.1253, 0.3418), (-0.1852, 0.1245, 0.3372), (-0.1899, 0.1241, 0.3354), (-0.1946, 0.1244, 0.3373), (-0.1965, 0.1251, 0.342), (-0.1946, 0.1258, 0.3465), (-0.1984, 0.221, 0.3112), (-0.1937, 0.2211, 0.3091), (-0.1917, 0.2199, 0.3047), (-0.1935, 0.218, 0.3007), (-0.1981, 0.2167, 0.2993), (-0.2027, 0.2166, 0.3014), (-0.2047, 0.2179, 0.3058), (-0.2029, 0.2197, 0.3099)], [], [(0, 8, 15, 7), (1, 9, 8, 0), (2, 10, 9, 1), (3, 11, 10, 2), (4, 12, 11, 3), (5, 13, 12, 4), (6, 14, 13, 5), (7, 15, 14, 6), (8, 16, 23, 15), (9, 17, 16, 8), (10, 18, 17, 9), (11, 19, 18, 10), (12, 20, 19, 11), (13, 21, 20, 12), (14, 22, 21, 13), (15, 23, 22, 14), (16, 24, 31, 23), (17, 25, 24, 16), (18, 26, 25, 17), (19, 27, 26, 18), (20, 28, 27, 19), (21, 29, 28, 20), (22, 30, 29, 21), (23, 31, 30, 22), (24, 32, 39, 31), (25, 33, 32, 24), (26, 34, 33, 25), (27, 35, 34, 26), (28, 36, 35, 27), (29, 37, 36, 28), (30, 38, 37, 29), (31, 39, 38, 30), (32, 40, 47, 39), (33, 41, 40, 32), (34, 42, 41, 33), (35, 43, 42, 34), (36, 44, 43, 35), (37, 45, 44, 36), (38, 46, 45, 37), (39, 47, 46, 38)])
me_cubeziercurve_006.polygons.foreach_set('use_smooth', [True] * 40)
me_cubeziercurve_006.use_remesh_preserve_volume = False
me_cubeziercurve_006.use_remesh_preserve_attributes = False
me_cubeziercurve_006.use_mirror_vertex_groups = False
me_cubeziercurve_006.update()
me_cubeziercurve_007 = bpy.data.meshes.new('CUBezierCurve.007')
me_cubeziercurve_007.from_pydata([(-0.3194, -0.4609, 0.3093), (-0.3147, -0.4597, 0.308), (-0.3129, -0.4576, 0.3042), (-0.3149, -0.4558, 0.3002), (-0.3196, -0.4554, 0.2984), (-0.3242, -0.4566, 0.2997), (-0.3261, -0.4587, 0.3035), (-0.3241, -0.4605, 0.3075), (-0.3238, -0.3672, 0.3659), (-0.319, -0.3668, 0.3641), (-0.3171, -0.3658, 0.3595), (-0.319, -0.3649, 0.355), (-0.3238, -0.3644, 0.3532), (-0.3285, -0.3648, 0.3551), (-0.3304, -0.3657, 0.3596), (-0.3285, -0.3667, 0.3641), (-0.3144, -0.2416, 0.3942), (-0.3097, -0.2417, 0.3922), (-0.3078, -0.2415, 0.3875), (-0.3098, -0.2411, 0.3829), (-0.3145, -0.2408, 0.381), (-0.3192, -0.2407, 0.383), (-0.3211, -0.2409, 0.3877), (-0.3191, -0.2413, 0.3924), (-0.3021, -0.09479, 0.3946), (-0.2975, -0.09502, 0.3926), (-0.2956, -0.09529, 0.3879), (-0.2976, -0.09544, 0.3832), (-0.3023, -0.09539, 0.3813), (-0.307, -0.09516, 0.3833), (-0.3089, -0.09489, 0.388), (-0.3069, -0.09473, 0.3927), (-0.2977, 0.06275, 0.3671), (-0.293, 0.06254, 0.365), (-0.2911, 0.06192, 0.3604), (-0.2932, 0.06125, 0.3558), (-0.2979, 0.06093, 0.354), (-0.3026, 0.06113, 0.356), (-0.3045, 0.06175, 0.3606), (-0.3024, 0.06242, 0.3652), (-0.3118, 0.2204, 0.3116), (-0.3071, 0.2203, 0.3095), (-0.3052, 0.2194, 0.305), (-0.3072, 0.2182, 0.3006), (-0.3119, 0.2173, 0.2989), (-0.3166, 0.2174, 0.301), (-0.3185, 0.2183, 0.3056), (-0.3165, 0.2195, 0.31)], [], [(0, 8, 15, 7), (1, 9, 8, 0), (2, 10, 9, 1), (3, 11, 10, 2), (4, 12, 11, 3), (5, 13, 12, 4), (6, 14, 13, 5), (7, 15, 14, 6), (8, 16, 23, 15), (9, 17, 16, 8), (10, 18, 17, 9), (11, 19, 18, 10), (12, 20, 19, 11), (13, 21, 20, 12), (14, 22, 21, 13), (15, 23, 22, 14), (16, 24, 31, 23), (17, 25, 24, 16), (18, 26, 25, 17), (19, 27, 26, 18), (20, 28, 27, 19), (21, 29, 28, 20), (22, 30, 29, 21), (23, 31, 30, 22), (24, 32, 39, 31), (25, 33, 32, 24), (26, 34, 33, 25), (27, 35, 34, 26), (28, 36, 35, 27), (29, 37, 36, 28), (30, 38, 37, 29), (31, 39, 38, 30), (32, 40, 47, 39), (33, 41, 40, 32), (34, 42, 41, 33), (35, 43, 42, 34), (36, 44, 43, 35), (37, 45, 44, 36), (38, 46, 45, 37), (39, 47, 46, 38)])
me_cubeziercurve_007.polygons.foreach_set('use_smooth', [True] * 40)
me_cubeziercurve_007.use_remesh_preserve_volume = False
me_cubeziercurve_007.use_remesh_preserve_attributes = False
me_cubeziercurve_007.use_mirror_vertex_groups = False
me_cubeziercurve_007.update()

# ---- objects
ob_cover = bpy.data.objects.new('Cover', me_cube)
ob_lamp = bpy.data.objects.new('Lamp', light_lamp)
ob_camera = bpy.data.objects.new('Camera', cam_camera)
ob_chips = bpy.data.objects.new('Chips', me_cube_019)
ob_board = bpy.data.objects.new('Board', me_cube_003)
ob_base = bpy.data.objects.new('Base', me_cube_002)
ob_capacitor_001 = bpy.data.objects.new('Capacitor.001', me_cylinder_008)
ob_capacitor = bpy.data.objects.new('Capacitor', me_cylinder_009)
ob_lamp_001 = bpy.data.objects.new('Lamp.001', light_lamp_001)
ob_wire_004 = bpy.data.objects.new('Wire.004', me_cubeziercurve_004)
ob_wire_005 = bpy.data.objects.new('Wire.005', me_cubeziercurve_005)
ob_wire_006 = bpy.data.objects.new('Wire.006', me_cubeziercurve_006)
ob_wire_007 = bpy.data.objects.new('Wire.007', me_cubeziercurve_007)

# ---- transforms, parenting, visibility, modifiers, constraints
ob_cover.location = (0.0, 0.0, 0.0)
ob_cover.lineart.crease_threshold = 0.0
ob_lamp.location = (4.076, 1.005, 5.904)
ob_lamp.rotation_euler = (0.6503, 0.05522, 1.866)
ob_lamp.lock_rotations_4d = False
ob_lamp.empty_display_type = 'ARROWS'
ob_lamp.color = (0.0, 0.0, 0.0, 0.0)
ob_lamp.lineart.crease_threshold = 0.0
ob_camera.location = (7.481, -6.508, 5.344)
ob_camera.rotation_euler = (1.109, 0.0, 0.8149)
ob_camera.lock_rotations_4d = False
ob_camera.empty_display_type = 'ARROWS'
ob_camera.color = (0.0, 0.0, 0.0, 0.0)
ob_camera.display_type = 'WIRE'
ob_camera.lineart.crease_threshold = 0.0
ob_chips.location = (0.0, 0.0, 0.0)
ob_chips.lineart.crease_threshold = 0.0
ob_board.location = (0.0, 0.0, 0.0)
ob_board.lineart.crease_threshold = 0.0
ob_base.location = (0.0, 0.0, 0.0)
ob_base.lineart.crease_threshold = 0.0
ob_capacitor_001.location = (0.0, 0.0, 0.0)
ob_capacitor_001.lineart.crease_threshold = 0.0
ob_capacitor.location = (0.0, 0.0, 0.0)
ob_capacitor.lineart.crease_threshold = 0.0
ob_lamp_001.location = (4.076, 1.005, 5.904)
ob_lamp_001.rotation_euler = (0.6503, 0.05522, 1.866)
ob_lamp_001.lock_rotations_4d = False
ob_lamp_001.empty_display_type = 'ARROWS'
ob_lamp_001.color = (0.0, 0.0, 0.0, 0.0)
ob_lamp_001.lineart.crease_threshold = 0.0
ob_wire_004.location = (0.0, 0.0, 0.0)
ob_wire_004.lineart.crease_threshold = 0.0
ob_wire_005.location = (0.0, 0.0, 0.0)
ob_wire_005.lineart.crease_threshold = 0.0
ob_wire_006.location = (0.0, 0.0, 0.0)
ob_wire_006.lineart.crease_threshold = 0.0
ob_wire_007.location = (0.0, 0.0, 0.0)
ob_wire_007.lineart.crease_threshold = 0.0

# ---- collection membership
col_collection_1.objects.link(ob_cover)
col_collection_1.objects.link(ob_lamp)
col_collection_1.objects.link(ob_camera)
col_collection_1.objects.link(ob_chips)
col_collection_1.objects.link(ob_board)
col_collection_1.objects.link(ob_base)
col_collection_1.objects.link(ob_capacitor_001)
col_collection_1.objects.link(ob_capacitor)
col_collection_1.objects.link(ob_lamp_001)
col_collection_1.objects.link(ob_wire_004)
col_collection_1.objects.link(ob_wire_005)
col_collection_1.objects.link(ob_wire_006)
col_collection_1.objects.link(ob_wire_007)

# ---- scene / render settings (as saved in the file)
scene.camera = ob_camera
scene.frame_start = 1; scene.frame_end = 250; scene.frame_set(151)
scene.render.engine = 'BLENDER_EEVEE_NEXT'
scene.render.resolution_percentage = 50
scene.render.dither_intensity = 0.0
scene.cycles.use_denoising = False
scene.cycles.samples = 128
scene.cycles.sampling_pattern = 'TABULATED_SOBOL'
scene.cycles.use_adaptive_sampling = False
scene.cycles.use_light_tree = False
scene.cycles.blur_glossy = 0.0
scene.cycles.sample_clamp_indirect = 0.0
scene.view_settings.view_transform = 'Standard'
bpy.context.view_layer.update()

